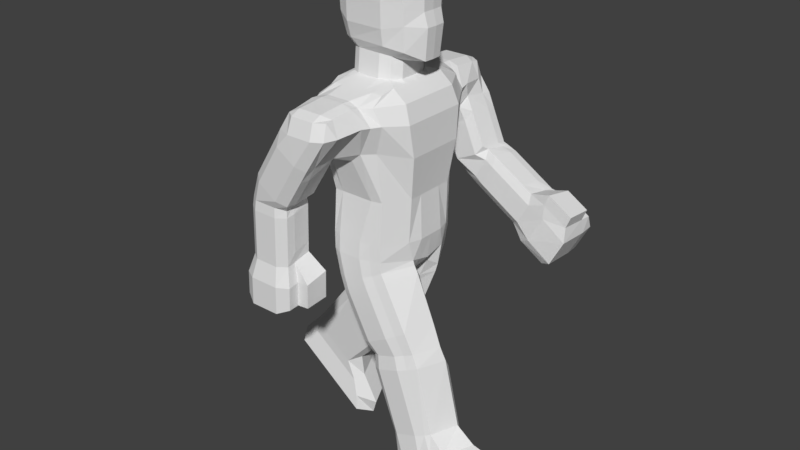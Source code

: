 # Source: characterPosed.blend  (saved by Blender 2.77.0; exported with 4.5.12 LTS)
import bpy
from mathutils import Matrix  # noqa: F401  (used for matrix-valued properties, if any)

bpy.ops.wm.read_factory_settings(use_empty=True)
scene = bpy.context.scene
scene.name = 'Scene'

# ---- collections
col_collection_1 = bpy.data.collections.new('Collection 1'); scene.collection.children.link(col_collection_1)

# ---- materials (node trees are filled in below, after node groups)
mat_material = bpy.data.materials.new('Material')
mat_material.alpha_threshold = 0.0
mat_material.use_transparent_shadow = False
mat_material.roughness = 0.5
mat_material.line_color = (0.0, 0.0, 0.0, 1.0)

# ---- material node trees

# ---- world
world_world = bpy.data.worlds.new('World'); scene.world = world_world
world_world.color = (0.05088, 0.05088, 0.05088)
world_world.use_sun_shadow = False
world_world.sun_shadow_jitter_overblur = 0.0
world_world.cycles.sampling_method = 'MANUAL'

# ---- meshes
me_cube = bpy.data.meshes.new('Cube')
me_cube.from_pydata([(-1.255, -0.5565, 2.982), (1.057, -0.849, 1.398), (-0.7879, -0.8112, 1.398), (-0.9428, -0.4513, 1.398), (1.497, -0.5565, 2.982), (1.0, -1.0, 2.982), (-1.0, -1.0, 2.982), (1.554, -0.4513, 1.398), (1.554, 0.0, 1.398), (-0.9428, 0.0, 1.398), (1.0, -0.9248, 2.232), (1.74, -0.5208, 2.13), (-1.0, -0.9644, 2.232), (-1.206, -0.5208, 2.232), (-1.05, -0.5565, 3.122), (1.048, -0.5565, 3.177), (1.0, -0.7871, 3.122), (-0.9215, -0.7871, 3.067), (0.3416, -0.4759, 3.219), (0.7249, -0.8949, 1.398), (0.6677, -1.131, 2.982), (0.6677, -1.095, 2.232), (0.6864, -0.4141, 3.219), (0.6677, -0.8153, 3.131), (-0.6542, -0.8949, 1.398), (-0.8612, -1.131, 2.982), (-0.7114, -1.095, 2.232), (-0.7114, -0.8153, 3.131), (-0.664, -0.4031, 3.219), (0.6677, -1.27, 3.003), (0.1678, -1.401, 2.199), (-0.809, -1.27, 3.003), (-1.007, -1.421, 2.584), (0.6677, -1.806, 2.948), (0.057, -1.919, 2.13), (-0.7114, -1.806, 2.948), (-1.114, -1.899, 2.517), (1.497, -0.4721, 0.6382), (1.0, -0.8698, 0.6382), (-1.15, -0.4721, 0.5794), (-0.7114, -0.9157, 0.6382), (-0.8451, -0.832, 0.6382), (0.6677, -0.9157, 0.6382), (0.4068, -0.8949, 1.398), (0.3495, -1.131, 3.053), (0.3495, -1.095, 2.086), (0.3495, -0.8153, 3.131), (0.3495, -1.27, 3.058), (-0.221, -1.297, 2.181), (0.3495, -1.912, 2.948), (-0.2246, -2.02, 2.215), (0.3495, -0.9592, 0.6382), (-0.3785, -0.8949, 1.398), (-0.4358, -1.131, 3.053), (-0.4358, -1.095, 2.086), (-0.4358, -0.8153, 3.131), (-0.4358, -1.27, 3.058), (-0.8876, -1.286, 2.401), (-0.4358, -1.912, 2.948), (-0.8912, -2.009, 2.435), (-0.4358, -0.9592, 0.6382), (-0.4254, -0.4603, 3.219), (1.497, -0.3666, 0.2813), (1.0, -0.8698, 0.3455), (-0.6219, -0.1705, 0.01646), (-1.0, -0.3666, 0.04756), (-0.7114, -0.9157, 0.3455), (-0.8451, -0.832, 0.3455), (1.22, -0.1705, 0.01646), (0.6677, -0.9157, 0.3455), (-0.2814, -0.1323, 0.01646), (-0.4358, -0.9754, 0.3455), (0.6887, -0.1323, 0.01646), (0.3495, -0.9754, 0.3455), (2.266, -0.3341, -0.7651), (1.89, -0.8377, -0.7997), (0.752, -0.2027, -1.436), (0.2251, -0.3361, -1.366), (0.3822, -0.885, -1.23), (0.2641, -0.8014, -1.263), (2.122, -0.1856, -1.008), (1.597, -0.8838, -0.8831), (0.9745, -0.1394, -1.335), (0.6252, -0.9445, -1.16), (1.829, -0.1385, -1.092), (1.317, -0.9438, -0.963), (-0.2564, -0.3623, -0.717), (0.02543, -0.1659, -0.6847), (0.8708, -0.91, -0.07057), (0.5907, -0.97, -0.1505), (1.163, -0.8639, 0.01289), (1.18, -0.1265, -0.3555), (0.3253, -0.1273, -0.5992), (-0.3533, -0.8277, -0.4457), (-0.3442, -0.9112, -0.417), (-0.1012, -0.9707, -0.3477), (1.657, -0.3602, 0.08085), (1.558, -0.1787, -0.2477), (1.268, -0.9623, 2.716), (-1.075, -0.9774, 2.716), (1.695, -0.5968, 2.678), (-1.33, -0.5017, 2.716), (1.101, -1.113, 2.716), (-0.9157, -1.113, 2.716), (1.041, -1.279, 2.739), (-0.8635, -1.279, 2.739), (0.7131, -1.895, 2.681), (-0.9292, -1.895, 2.681), (0.3719, -2.0, 2.681), (-0.4703, -2.0, 2.681), (-1.751, -1.289, 1.702), (-1.897, -1.387, 1.859), (-1.781, -1.974, 1.711), (-2.003, -1.865, 1.793), (-0.7219, -1.366, 1.474), (-0.8327, -1.885, 1.406), (-1.084, -1.3, 1.482), (-1.114, -1.986, 1.491), (2.541, -0.3426, -1.134), (2.162, -0.8069, -1.152), (1.041, -0.2263, -1.624), (0.5526, -0.3444, -1.555), (0.7429, -0.8505, -1.412), (0.6261, -0.7734, -1.434), (2.393, -0.195, -1.339), (1.873, -0.8494, -1.205), (1.177, -0.1631, -1.562), (0.9474, -0.9053, -1.375), (2.022, -0.1623, -1.407), (1.596, -0.9047, -1.256), (2.725, -0.3187, -1.374), (2.352, -0.8143, -1.376), (1.04, -0.1904, -1.904), (0.5567, -0.3207, -1.82), (0.7597, -0.8609, -1.667), (0.6351, -0.7787, -1.69), (2.608, -0.1589, -1.579), (2.043, -0.8753, -1.432), (1.303, -0.1271, -1.818), (1.016, -0.935, -1.62), (2.206, -0.1262, -1.653), (1.747, -0.9343, -1.486), (3.245, -0.3135, -2.547), (2.909, -0.8091, -2.542), (1.727, -0.1983, -3.101), (1.346, -0.3153, -2.944), (1.549, -0.8555, -2.791), (1.424, -0.7733, -2.814), (3.218, -0.1969, -2.827), (2.73, -0.8544, -2.575), (2.044, -0.198, -3.043), (1.704, -0.9141, -2.763), (2.946, -0.1971, -2.877), (2.434, -0.9134, -2.629), (-2.081, -1.317, 1.348), (-2.315, -1.424, 1.441), (-2.01, -1.948, 1.356), (-2.275, -1.851, 1.368), (-1.051, -1.344, 1.361), (-1.006, -1.811, 1.285), (-1.358, -1.294, 1.329), (-1.287, -1.925, 1.337), (-2.121, -1.297, 1.173), (-2.366, -1.405, 1.27), (-2.047, -1.957, 1.18), (-2.323, -1.86, 1.193), (-1.045, -1.324, 1.237), (-0.9972, -1.818, 1.158), (-1.366, -1.273, 1.153), (-1.292, -1.933, 1.16), (-2.232, -1.268, 0.2819), (-2.477, -1.376, 0.3794), (-2.158, -1.928, 0.2896), (-2.434, -1.831, 0.3023), (-1.156, -1.295, 0.3468), (-1.108, -1.789, 0.2675), (-1.477, -1.244, 0.2621), (-1.403, -1.904, 0.2698), (5.386, -0.415, -3.084), (4.926, -0.9607, -3.168), (2.077, -0.1333, -3.69), (1.726, -0.3938, -3.755), (1.997, -1.027, -3.705), (1.872, -0.9447, -3.728), (4.989, -0.1306, -3.156), (3.657, -1.08, -3.401), (2.394, -0.133, -3.632), (2.253, -1.085, -3.658), (3.296, -0.1321, -3.467), (2.984, -1.085, -3.524), (-2.375, -1.198, -0.05686), (-2.684, -1.291, 0.06644), (-2.284, -1.999, -0.04635), (-2.625, -1.904, -0.03197), (-1.042, -1.2, 0.02545), (-0.9784, -1.852, -0.07514), (-1.435, -1.189, -0.08254), (-1.347, -1.97, -0.07094), (-2.442, -1.162, -0.589), (-2.747, -1.275, -0.4399), (-2.347, -1.983, -0.5527), (-2.679, -1.892, -0.4492), (-1.105, -1.183, -0.4809), (-1.033, -1.84, -0.4923), (-1.505, -1.132, -0.6136), (-1.41, -1.953, -0.5773), (0.3416, -0.4369, 3.61), (0.6864, -0.3751, 3.579), (-0.664, -0.3642, 3.61), (-0.4254, -0.4213, 3.61), (1.497, -0.2881, 2.982), (-0.9428, -0.2236, 1.398), (1.554, -0.2236, 1.398), (-1.22, -0.2881, 2.982), (1.74, -0.2696, 2.13), (-1.144, -0.2696, 2.232), (1.048, -0.2881, 3.177), (-0.9882, -0.2881, 3.122), (0.8853, -0.2478, 3.219), (-0.8084, -0.2075, 3.219), (-1.15, -0.2444, 0.5794), (1.627, -0.2444, 0.6382), (-1.0, -0.1898, 0.1183), (1.497, -0.1898, 0.2393), (1.22, -0.08827, 0.01646), (-0.6219, -0.08827, 0.01646), (0.6887, -0.08827, 0.01646), (-0.2814, -0.08827, 0.01646), (1.695, -0.309, 2.678), (-1.282, -0.2503, 2.716), (0.8853, -0.2262, 3.511), (-0.8084, -0.2262, 3.61), (1.235, -0.472, 4.645), (0.6251, -0.5814, 4.663), (0.6251, -0.5413, 3.766), (1.235, -0.432, 3.7), (1.587, -0.1685, 3.548), (-1.103, -0.2398, 3.766), (-0.8803, -0.4266, 3.766), (-0.6328, -0.4901, 3.766), (0.7655, -0.3822, 4.942), (0.3825, -0.4509, 4.942), (1.587, -0.2085, 4.623), (-1.322, -0.2085, 4.663), (-1.038, -0.4744, 4.663), (-0.6514, -0.5538, 4.663), (0.9864, -0.2168, 4.942), (-0.9496, -0.2168, 4.942), (-0.7346, -0.3559, 4.942), (-0.4695, -0.4336, 4.942), (0.4043, -0.2176, 5.046), (-0.5631, -0.2176, 5.046), (-0.6514, -0.5615, 4.034), (0.6251, -0.5791, 4.034), (-1.319, -0.2276, 4.142), (-1.015, -0.4821, 4.142), (1.235, -0.4476, 4.101), (1.686, -0.1841, 4.068), (-0.6514, -0.5732, 4.433), (-1.045, -0.4898, 4.426), (1.571, -0.1959, 4.299), (0.6251, -0.5909, 4.433), (-1.361, -0.2184, 4.426), (1.235, -0.4594, 4.347), (-0.5911, -0.5072, 4.807), (0.5282, -0.5308, 4.807), (1.05, -0.4373, 4.807), (1.351, -0.212, 4.807), (-1.167, -0.212, 4.807), (-0.934, -0.4207, 4.807), (-0.7114, -1.67, 2.965), (0.6677, -1.67, 2.965), (0.09116, -1.759, 2.151), (-1.081, -1.752, 2.538), (0.3495, -1.743, 3.02), (-0.4358, -1.743, 3.02), (-0.9292, -1.705, 2.699), (0.8936, -1.705, 2.699), (-0.7706, -1.725, 1.418), (-1.971, -1.717, 1.813), (-1.02, -1.667, 1.309), (-2.287, -1.719, 1.391), (-0.9791, -1.665, 1.182), (-2.336, -1.72, 1.217), (-1.123, -1.636, 0.2919), (-2.447, -1.69, 0.326), (-0.998, -1.651, -0.04414), (-2.643, -1.715, -0.001631), (-1.055, -1.638, -0.4888), (-2.7, -1.702, -0.4463), (-1.441, -1.699, -0.607), (-2.379, -1.729, -0.5825), (-0.4658, -1.324, 1.985), (-0.1033, -1.39, 1.978), (-1.385, -1.889, 2.296), (-1.162, -1.998, 2.215), (-1.278, -1.411, 2.363), (-1.132, -1.313, 2.205), (-0.4957, -2.009, 1.994), (-0.2141, -1.908, 1.91), (-0.152, -1.749, 1.921), (-1.352, -1.741, 2.317), (-1.378, -1.91, 0.4665), (-2.133, -1.934, 0.4863), (-1.131, -1.301, 0.5435), (-1.453, -1.251, 0.4588), (-1.084, -1.795, 0.4642), (-2.207, -1.274, 0.4786), (-2.453, -1.383, 0.5761), (-2.409, -1.837, 0.499), (-2.423, -1.697, 0.5228), (-1.066, -1.642, 0.4878), (2.627, -0.946, -2.953), (1.948, -0.9466, -3.077), (1.904, -0.2034, -3.291), (2.199, -0.2031, -3.237), (3.918, -0.3483, -2.756), (3.938, -0.2015, -2.918), (3.027, -0.9091, -2.88), (1.499, -0.3595, -3.229), (1.71, -0.8922, -3.121), (3.467, -0.8426, -2.799), (1.594, -0.8158, -3.142), (3.037, -0.2023, -3.083), (2.101, -1.016, -3.368), (-0.6528, -1.191, 0.03778), (-0.7158, -1.174, -0.4685), (2.296, -0.168, -3.434), (-0.6088, -1.642, -0.0318), (-0.6658, -1.629, -0.4765), (5.048, -0.3813, -2.847), (1.853, -0.9596, -3.413), (1.733, -0.8802, -3.435), (3.167, -0.1672, -3.275), (2.806, -1.015, -3.239), (1.991, -0.1683, -3.49), (4.532, -0.166, -3.024), (3.342, -0.9946, -3.14), (1.613, -0.3767, -3.492), (4.593, -0.9013, -2.911), (-0.4982, -0.3653, -0.4271), (0.7336, -0.913, 0.07572), (1.026, -0.8669, 0.1592), (0.1881, -0.1303, -0.4529), (-0.526, -0.9142, -0.1124), (1.549, -0.3632, 0.1915), (-0.1118, -0.1689, -0.5384), (0.4535, -0.973, 0.02548), (1.043, -0.1294, -0.2092), (-0.6105, -0.8307, -0.1407), (-0.2829, -0.9737, -0.04317), (1.466, -0.1744, -0.08861), (-1.255, 0.5565, 2.982), (1.057, 0.849, 1.398), (-0.7879, 0.8112, 1.398), (-0.9428, 0.4513, 1.398), (1.497, 0.5565, 2.982), (1.0, 1.0, 2.982), (-1.0, 1.0, 2.982), (1.554, 0.4513, 1.398), (1.497, 0.0, 2.982), (-1.182, 0.0, 2.982), (1.0, 0.9248, 2.232), (1.74, 0.5208, 2.13), (-1.0, 0.9644, 2.232), (-1.206, 0.5208, 2.232), (-1.077, 0.0, 2.232), (1.74, 0.0, 2.13), (-1.05, 0.5565, 3.122), (1.048, 0.5565, 3.177), (1.0, 0.7871, 3.122), (-0.9215, 0.7871, 3.067), (1.048, 0.0, 3.177), (-1.075, 0.0, 3.122), (0.3416, 0.4759, 3.219), (0.7249, 0.8949, 1.398), (0.6677, 1.131, 2.982), (0.6677, 1.095, 2.232), (0.6864, 0.4141, 3.219), (0.6677, 0.8153, 3.131), (0.8964, 0.0, 3.219), (-0.6542, 0.8949, 1.398), (-0.8612, 1.131, 2.982), (-0.7114, 1.095, 2.232), (-0.7114, 0.8153, 3.131), (-0.664, 0.4031, 3.219), (-0.9616, 0.0, 3.219), (0.6677, 1.27, 3.003), (0.9676, 1.357, 2.502), (-0.809, 1.27, 3.003), (-0.4297, 1.432, 2.185), (0.6677, 1.806, 2.948), (1.078, 1.875, 2.438), (-0.7114, 1.806, 2.948), (-0.3246, 1.911, 2.122), (1.497, 0.4721, 0.6382), (1.0, 0.8698, 0.6382), (-1.15, 0.4721, 0.5794), (-0.7114, 0.9157, 0.6382), (-0.8451, 0.832, 0.6382), (-1.0, 0.0, 0.5794), (1.627, 0.0, 0.6382), (0.6677, 0.9157, 0.6382), (0.4068, 0.8949, 1.398), (0.3495, 1.131, 3.053), (0.3495, 1.095, 2.086), (0.3495, 0.8153, 3.131), (0.3495, 1.27, 3.058), (0.7744, 1.267, 2.314), (0.3495, 1.912, 2.948), (0.8046, 1.989, 2.362), (0.3495, 0.9592, 0.6382), (-0.3785, 0.8949, 1.398), (-0.4358, 1.131, 3.053), (-0.4358, 1.095, 2.086), (-0.4358, 0.8153, 3.131), (-0.4358, 1.27, 3.058), (0.06686, 1.287, 2.135), (-0.4358, 1.912, 2.948), (0.09705, 2.009, 2.182), (-0.4358, 0.9592, 0.6382), (-0.4254, 0.4603, 3.219), (1.497, 0.3666, 0.2813), (1.0, 0.8698, 0.3455), (-0.6219, 0.1705, 0.01646), (-1.066, 0.3666, 0.04756), (-0.7114, 0.9157, 0.3455), (-0.9111, 0.832, 0.3455), (-1.0, 0.0, 0.1943), (1.497, 0.0, 0.1943), (-0.6219, 0.0, 0.01646), (1.22, 0.1705, 0.01646), (0.6677, 0.9157, 0.3455), (1.22, 0.0, 0.01646), (-0.2814, 0.1323, 0.01646), (-0.4358, 0.9754, 0.3455), (-0.2814, 0.0, 0.01646), (0.6887, 0.1323, 0.01646), (0.3495, 0.9754, 0.3455), (0.6887, 0.0, 0.01646), (0.5279, 0.3407, -1.315), (0.192, 0.8416, -1.205), (-1.37, 0.1824, -1.128), (-1.644, 0.3262, -0.8575), (-1.326, 0.8769, -0.7943), (-1.455, 0.7924, -0.7781), (0.2661, 0.1902, -1.247), (-0.09158, 0.8854, -1.103), (-0.9991, 0.1348, -1.086), (-1.06, 0.9383, -0.8281), (-0.05568, 0.1408, -1.206), (-0.2959, 0.9432, -1.01), (-1.236, 0.3516, -0.1538), (-0.8933, 0.158, -0.265), (0.4897, 0.9106, -0.1014), (0.1791, 0.9683, -0.06185), (0.8138, 0.8668, -0.1427), (0.382, 0.1278, -0.4273), (-0.5614, 0.1218, -0.3073), (-0.9797, 0.8176, 0.0853), (-0.8514, 0.9021, 0.06911), (-0.5846, 0.9635, 0.03527), (1.279, 0.3667, -0.2687), (0.7982, 0.183, -0.4801), (1.268, 0.9623, 2.716), (-1.075, 0.9774, 2.716), (1.695, 0.5968, 2.678), (-1.33, 0.5017, 2.716), (-1.276, 0.0, 2.716), (1.695, 0.0, 2.678), (1.101, 1.113, 2.716), (-0.9157, 1.113, 2.716), (1.041, 1.279, 2.739), (-0.8635, 1.279, 2.666), (0.7131, 1.895, 2.681), (-0.7659, 1.895, 2.608), (0.3719, 2.0, 2.681), (-0.4703, 2.0, 2.681), (0.7143, 1.302, 1.372), (0.3977, 1.409, 1.396), (0.7646, 1.987, 1.393), (0.5028, 1.888, 1.333), (1.635, 1.334, 1.713), (1.745, 1.853, 1.649), (1.422, 1.282, 1.552), (1.472, 1.966, 1.573), (0.01144, 0.3404, -1.591), (-0.179, 0.7997, -1.426), (-1.601, 0.1921, -1.213), (-1.744, 0.3162, -0.9815), (-1.346, 0.8242, -0.9226), (-1.44, 0.7456, -0.8832), (-0.3433, 0.1921, -1.644), (-0.4177, 0.8383, -1.322), (-1.342, 0.1438, -1.214), (-1.179, 0.8818, -0.9936), (-0.6473, 0.1544, -1.513), (-0.6464, 0.8899, -1.223), (-0.226, 0.3206, -1.809), (-0.4362, 0.8107, -1.629), (-2.049, 0.1584, -1.361), (-2.085, 0.2937, -1.067), (-1.745, 0.8359, -1.065), (-1.846, 0.7521, -1.023), (-0.6134, 0.1601, -1.868), (-0.6913, 0.8675, -1.518), (-1.684, 0.1108, -1.408), (-1.536, 0.9134, -1.154), (-0.943, 0.122, -1.727), (-0.9354, 0.9226, -1.412), (-1.827, 0.3279, -2.663), (-2.006, 0.8185, -2.497), (-3.512, 0.1935, -2.275), (-3.465, 0.3044, -2.017), (-3.124, 0.8466, -2.014), (-3.225, 0.7627, -1.972), (-2.287, 0.2121, -2.802), (-2.154, 0.8614, -2.432), (-3.252, 0.1975, -2.387), (-2.998, 0.9073, -2.068), (-2.51, 0.2087, -2.706), (-2.398, 0.9164, -2.326), (1.39, 1.346, 1.135), (0.9526, 1.446, 1.092), (1.408, 1.979, 1.107), (1.096, 1.869, 1.038), (1.719, 1.427, 1.651), (1.867, 1.89, 1.594), (1.727, 1.358, 1.475), (1.745, 1.99, 1.448), (1.673, 1.318, 1.044), (1.404, 1.418, 0.956), (1.692, 1.978, 1.015), (1.554, 1.868, 0.8982), (2.016, 1.4, 1.584), (2.172, 1.89, 1.523), (2.025, 1.33, 1.399), (2.044, 1.99, 1.371), (3.147, 1.244, 0.6201), (2.878, 1.344, 0.5324), (3.167, 1.905, 0.5917), (3.028, 1.795, 0.4746), (3.49, 1.326, 1.16), (3.646, 1.817, 1.099), (3.499, 1.257, 0.9759), (3.519, 1.917, 0.9474), (-1.556, 0.4621, -3.909), (-1.945, 1.001, -3.733), (-4.268, 0.136, -2.746), (-4.562, 0.3918, -2.615), (-4.352, 1.028, -2.695), (-4.453, 0.9444, -2.653), (-1.876, 0.1724, -3.775), (-2.989, 1.104, -3.281), (-4.008, 0.14, -2.858), (-4.143, 1.09, -2.784), (-3.266, 0.1513, -3.177), (-3.543, 1.099, -3.043), (3.666, 1.153, 0.4167), (3.325, 1.236, 0.3109), (3.687, 1.955, 0.3828), (3.519, 1.844, 0.2355), (4.087, 1.223, 1.09), (4.286, 1.871, 1.011), (4.106, 1.189, 0.8571), (4.124, 1.97, 0.8246), (4.546, 1.09, 0.1649), (4.163, 1.194, 0.07009), (4.525, 1.913, 0.1421), (4.208, 1.811, 0.03588), (4.925, 1.182, 0.8489), (4.976, 1.838, 0.8117), (4.983, 1.106, 0.6067), (4.962, 1.929, 0.5838), (0.3416, 0.4369, 3.61), (0.6864, 0.3751, 3.579), (0.8964, 0.0, 3.511), (-0.9616, 0.0, 3.61), (-0.664, 0.3642, 3.61), (-0.4254, 0.4213, 3.61), (1.497, 0.2881, 2.982), (-0.9428, 0.2236, 1.398), (1.554, 0.2236, 1.398), (-1.22, 0.2881, 2.982), (1.74, 0.2696, 2.13), (-1.144, 0.2696, 2.232), (1.048, 0.2881, 3.177), (-0.9882, 0.2881, 3.122), (0.8853, 0.2478, 3.219), (-0.8084, 0.2075, 3.219), (-1.15, 0.2444, 0.5794), (1.627, 0.2444, 0.6382), (-1.0, 0.1898, 0.1183), (1.497, 0.1898, 0.2393), (1.22, 0.08827, 0.01646), (-0.6219, 0.08827, 0.01646), (0.6887, 0.08827, 0.01646), (-0.2814, 0.08827, 0.01646), (1.695, 0.309, 2.678), (-1.282, 0.2503, 2.716), (0.8853, 0.2262, 3.511), (-0.8084, 0.2262, 3.61), (1.235, 0.472, 4.645), (0.6251, 0.5814, 4.663), (0.6251, 0.5413, 3.766), (1.235, 0.432, 3.7), (1.607, 0.0, 3.548), (1.587, 0.1685, 3.548), (-1.103, 0.2398, 3.766), (-0.8803, 0.4266, 3.766), (-0.6328, 0.4901, 3.766), (0.7655, 0.3822, 4.942), (-1.19, 0.0, 3.766), (0.3825, 0.4509, 4.942), (1.607, 0.0, 4.623), (1.587, 0.2085, 4.623), (-1.322, 0.2085, 4.663), (-1.038, 0.4744, 4.663), (-0.6514, 0.5538, 4.663), (-1.41, 0.0, 4.663), (0.4278, 0.0, 5.075), (1.07, 0.0, 4.942), (0.9864, 0.2168, 4.942), (-0.9496, 0.2168, 4.942), (-0.7346, 0.3559, 4.942), (-0.4695, 0.4336, 4.942), (-0.5631, 0.0, 5.075), (0.4043, 0.2176, 5.046), (-1.065, 0.0, 4.942), (-0.5631, 0.2176, 5.046), (-0.6514, 0.5615, 4.034), (0.6251, 0.5791, 4.034), (1.706, 0.0, 4.068), (-1.319, 0.2276, 4.142), (-1.015, 0.4821, 4.142), (1.235, 0.4476, 4.101), (1.686, 0.1841, 4.068), (-1.407, 0.0, 4.142), (-0.6514, 0.5732, 4.433), (1.591, 0.0, 4.299), (-1.045, 0.4898, 4.426), (1.571, 0.1959, 4.299), (0.6251, 0.5909, 4.433), (-1.361, 0.2184, 4.426), (1.235, 0.4594, 4.347), (-1.448, 0.0, 4.426), (-0.5911, 0.5072, 4.807), (0.5282, 0.5308, 4.807), (1.05, 0.4373, 4.807), (1.351, 0.212, 4.807), (1.411, 0.0, 4.807), (-1.167, 0.212, 4.807), (-0.934, 0.4207, 4.807), (-1.305, 0.0, 4.807), (-0.7114, 1.67, 2.965), (0.6677, 1.67, 2.965), (1.044, 1.716, 2.458), (-0.357, 1.763, 2.142), (0.3495, 1.743, 3.02), (-0.4358, 1.743, 3.02), (-0.7659, 1.705, 2.626), (0.8936, 1.705, 2.699), (1.741, 1.692, 1.676), (0.4704, 1.741, 1.353), (1.821, 1.747, 1.611), (1.051, 1.739, 1.054), (2.139, 1.739, 1.557), (1.508, 1.729, 0.916), (3.598, 1.666, 1.118), (2.982, 1.656, 0.4924), (4.225, 1.672, 1.035), (3.459, 1.657, 0.2588), (4.96, 1.636, 0.8232), (4.194, 1.621, 0.04643), (4.999, 1.673, 0.5823), (4.562, 1.658, 0.1405), (0.9578, 1.297, 2.1), (1.171, 1.35, 2.261), (-0.07339, 1.904, 1.882), (0.3005, 2.002, 1.942), (-0.1785, 1.425, 1.945), (0.2502, 1.318, 1.921), (1.008, 1.982, 2.122), (1.281, 1.869, 2.197), (1.277, 1.708, 2.225), (-0.1058, 1.756, 1.901), (3.193, 1.933, 1.041), (2.841, 1.921, 0.6853), (3.165, 1.342, 1.254), (3.174, 1.273, 1.069), (3.321, 1.833, 1.193), (2.822, 1.26, 0.7137), (2.552, 1.36, 0.626), (2.703, 1.811, 0.5682), (2.656, 1.672, 0.586), (3.288, 1.682, 1.227), (-2.815, 0.9531, -2.583), (-3.373, 0.9446, -2.343), (-3.722, 0.2019, -2.455), (-3.48, 0.2056, -2.559), (-1.807, 0.3731, -3.076), (-2.052, 0.2273, -3.174), (-2.486, 0.9216, -2.726), (-3.841, 0.352, -2.236), (-3.568, 0.887, -2.26), (-2.123, 0.861, -2.883), (-3.661, 0.8091, -2.221), (-2.791, 0.2161, -2.856), (-3.758, 1.017, -2.564), (4.23, 1.234, 1.282), (5.068, 1.193, 1.041), (-3.744, 0.1728, -2.708), (4.368, 1.683, 1.228), (5.103, 1.647, 1.016), (-1.355, 0.4226, -3.633), (-3.96, 0.9577, -2.478), (-4.057, 0.8767, -2.437), (-3.029, 0.1837, -3.016), (-3.179, 1.026, -2.813), (-3.995, 0.169, -2.6), (-1.907, 0.2008, -3.499), (-2.738, 1.013, -3.003), (-4.201, 0.3719, -2.425), (-1.708, 0.9362, -3.448), (-1.137, 0.3544, -0.01281), (0.5705, 0.9133, 0.05628), (0.8946, 0.8695, 0.01499), (-0.4806, 0.1246, -0.1496), (-0.7449, 0.9048, 0.2268), (1.36, 0.3694, -0.1109), (-0.8125, 0.1607, -0.1073), (0.2599, 0.971, 0.09587), (0.4628, 0.1305, -0.2695), (-0.8732, 0.8203, 0.243), (-0.5038, 0.9662, 0.193), (0.9286, 0.1789, -0.3287)], [], [(1, 19, 42, 38), (20, 5, 16, 23), (100, 4, 5, 98), (103, 25, 6, 99), (24, 2, 41, 40), (229, 213, 361, 468), (210, 360, 372, 216), (228, 210, 4, 100), (99, 6, 0, 101), (2, 12, 13, 3), (212, 214, 11, 7), (211, 215, 366, 9), (24, 26, 12, 2), (7, 11, 10, 1), (28, 14, 17, 27), (219, 217, 14, 28), (5, 4, 15, 16), (213, 0, 14, 217), (0, 6, 17, 14), (216, 218, 22, 15), (15, 22, 23, 16), (1, 10, 21, 19), (211, 9, 400, 220), (98, 5, 20, 102), (44, 20, 23, 46), (6, 25, 27, 17), (61, 28, 27, 55), (52, 54, 26, 24), (102, 20, 29, 104), (275, 270, 35, 58), (45, 21, 30, 48), (103, 26, 32, 105), (53, 25, 31, 56), (109, 58, 35, 107), (301, 296, 111, 279), (277, 271, 33, 106), (276, 273, 36, 107), (37, 38, 63, 62), (51, 60, 71, 73), (60, 40, 66, 71), (221, 37, 62, 223), (52, 24, 40, 60), (7, 1, 38, 37), (212, 7, 37, 221), (2, 3, 39, 41), (19, 43, 51, 42), (220, 400, 428, 222), (295, 294, 113, 112), (106, 33, 49, 108), (20, 44, 47, 29), (54, 45, 48, 57), (271, 274, 49, 33), (19, 21, 45, 43), (22, 18, 46, 23), (61, 18, 206, 209), (53, 44, 46, 55), (25, 53, 55, 27), (26, 54, 57, 32), (292, 293, 114, 116), (43, 52, 60, 51), (42, 51, 73, 69), (41, 39, 65, 67), (108, 49, 58, 109), (44, 53, 56, 47), (274, 275, 58, 49), (43, 45, 54, 52), (18, 61, 55, 46), (28, 61, 209, 208), (87, 92, 82, 76), (225, 64, 65, 222), (223, 62, 68, 224), (92, 91, 84, 82), (227, 70, 64, 225), (90, 88, 81, 75), (86, 87, 76, 77), (224, 68, 72, 226), (88, 89, 85, 81), (226, 72, 70, 227), (38, 42, 69, 63), (40, 41, 67, 66), (80, 74, 118, 124), (85, 83, 127, 129), (76, 82, 126, 120), (74, 75, 119, 118), (84, 80, 124, 128), (94, 93, 79, 78), (89, 95, 83, 85), (95, 94, 78, 83), (93, 86, 77, 79), (96, 90, 75, 74), (91, 97, 80, 84), (97, 96, 74, 80), (351, 345, 96, 97), (348, 351, 97, 91), (345, 342, 90, 96), (349, 340, 86, 93), (350, 344, 94, 95), (347, 350, 95, 89), (344, 349, 93, 94), (341, 347, 89, 88), (340, 346, 87, 86), (342, 341, 88, 90), (343, 348, 91, 92), (346, 343, 92, 87), (50, 108, 109, 59), (34, 106, 108, 50), (270, 276, 107, 35), (272, 277, 106, 34), (59, 109, 107, 36), (25, 103, 105, 31), (21, 102, 104, 30), (10, 98, 102, 21), (12, 99, 101, 13), (214, 228, 100, 11), (215, 229, 468, 366), (26, 103, 99, 12), (11, 100, 98, 10), (110, 116, 160, 154), (111, 110, 154, 155), (278, 115, 159, 280), (296, 297, 110, 111), (298, 295, 112, 117), (297, 292, 116, 110), (299, 298, 117, 115), (300, 299, 115, 278), (119, 125, 137, 131), (127, 122, 134, 139), (121, 120, 132, 133), (125, 129, 141, 137), (124, 118, 130, 136), (81, 85, 129, 125), (77, 76, 120, 121), (83, 78, 122, 127), (75, 81, 125, 119), (78, 79, 123, 122), (82, 84, 128, 126), (79, 77, 121, 123), (139, 134, 146, 151), (133, 132, 144, 145), (137, 141, 153, 149), (136, 130, 142, 148), (141, 139, 151, 153), (122, 123, 135, 134), (126, 128, 140, 138), (123, 121, 133, 135), (128, 124, 136, 140), (118, 119, 131, 130), (120, 126, 138, 132), (129, 127, 139, 141), (338, 335, 180, 181), (337, 334, 189, 185), (336, 330, 178, 184), (334, 324, 187, 189), (335, 327, 186, 180), (131, 137, 149, 143), (134, 135, 147, 146), (138, 140, 152, 150), (135, 133, 145, 147), (140, 136, 148, 152), (130, 131, 143, 142), (132, 138, 150, 144), (154, 160, 168, 162), (155, 154, 162, 163), (280, 159, 167, 282), (115, 117, 161, 159), (279, 111, 155, 281), (112, 113, 157, 156), (117, 112, 156, 161), (116, 114, 158, 160), (311, 306, 175, 284), (305, 304, 174, 176), (302, 303, 172, 177), (159, 161, 169, 167), (281, 155, 163, 283), (156, 157, 165, 164), (161, 156, 164, 169), (160, 158, 166, 168), (177, 172, 192, 197), (172, 173, 193, 192), (285, 171, 191, 287), (308, 307, 170, 171), (307, 305, 176, 170), (306, 302, 177, 175), (310, 308, 171, 285), (303, 309, 173, 172), (180, 182, 183, 181), (178, 179, 185, 184), (186, 187, 182, 180), (184, 185, 189, 188), (188, 189, 187, 186), (324, 331, 182, 187), (339, 337, 185, 179), (331, 332, 183, 182), (327, 333, 188, 186), (332, 338, 181, 183), (333, 336, 184, 188), (330, 339, 179, 178), (287, 191, 199, 289), (195, 197, 205, 203), (190, 196, 204, 198), (176, 174, 194, 196), (284, 175, 195, 286), (171, 170, 190, 191), (170, 176, 196, 190), (175, 177, 197, 195), (290, 288, 203, 205), (291, 290, 205, 200), (289, 291, 200, 201), (192, 193, 201, 200), (197, 192, 200, 205), (196, 194, 202, 204), (286, 195, 203, 288), (191, 190, 198, 199), (206, 207, 235, 234), (231, 208, 238, 237), (577, 231, 237, 612), (218, 380, 576, 230), (18, 22, 207, 206), (219, 28, 208, 231), (386, 219, 231, 577), (22, 218, 230, 207), (207, 230, 236, 235), (230, 576, 606, 236), (13, 101, 229, 215), (367, 469, 228, 214), (439, 226, 227, 436), (433, 224, 226, 439), (436, 227, 225, 430), (429, 223, 224, 433), (430, 225, 222, 428), (39, 220, 222, 65), (8, 212, 221, 401), (401, 221, 223, 429), (3, 211, 220, 39), (372, 380, 218, 216), (361, 213, 217, 373), (386, 373, 217, 219), (3, 13, 215, 211), (8, 367, 214, 212), (469, 360, 210, 228), (4, 210, 216, 15), (101, 0, 213, 229), (258, 261, 233, 245), (259, 258, 245, 244), (261, 263, 232, 233), (260, 639, 614, 242), (262, 259, 244, 243), (263, 260, 242, 232), (208, 209, 239, 238), (209, 206, 234, 239), (653, 268, 247, 628), (264, 265, 241, 249), (269, 264, 249, 248), (265, 266, 240, 241), (267, 650, 621, 246), (268, 269, 248, 247), (645, 262, 243, 619), (251, 247, 248, 249), (246, 250, 241, 240), (250, 251, 249, 241), (620, 626, 251, 250), (621, 620, 250, 246), (626, 628, 247, 251), (266, 267, 246, 240), (612, 237, 254, 637), (235, 236, 257, 256), (237, 238, 255, 254), (236, 606, 632, 257), (234, 235, 256, 253), (238, 239, 252, 255), (239, 234, 253, 252), (637, 254, 262, 645), (256, 257, 260, 263), (254, 255, 259, 262), (257, 632, 639, 260), (253, 256, 263, 261), (255, 252, 258, 259), (252, 253, 261, 258), (232, 242, 267, 266), (243, 244, 269, 268), (242, 614, 650, 267), (233, 232, 266, 265), (244, 245, 264, 269), (245, 233, 265, 264), (619, 243, 268, 653), (202, 194, 325, 326), (199, 198, 291, 289), (198, 204, 290, 291), (204, 202, 288, 290), (284, 286, 328), (193, 287, 289, 201), (309, 310, 285, 173), (173, 285, 287, 193), (157, 281, 283, 165), (304, 311, 284, 174), (113, 279, 281, 157), (158, 280, 282, 166), (293, 300, 278, 114), (114, 278, 280, 158), (30, 104, 277, 272), (31, 105, 276, 270), (47, 56, 275, 274), (29, 47, 274, 271), (105, 32, 273, 276), (104, 29, 271, 277), (294, 301, 279, 113), (56, 31, 270, 275), (36, 273, 301, 294), (30, 272, 300, 293), (272, 34, 299, 300), (34, 50, 298, 299), (57, 48, 292, 297), (50, 59, 295, 298), (32, 57, 297, 296), (48, 30, 293, 292), (59, 36, 294, 295), (273, 32, 296, 301), (166, 282, 311, 304), (165, 283, 310, 309), (164, 165, 309, 303), (283, 163, 308, 310), (167, 169, 302, 306), (162, 168, 305, 307), (163, 162, 307, 308), (169, 164, 303, 302), (168, 166, 304, 305), (282, 167, 306, 311), (142, 143, 321, 316), (152, 148, 317, 323), (147, 145, 319, 322), (150, 152, 323, 315), (146, 147, 322, 320), (143, 149, 318, 321), (151, 146, 320, 313), (144, 150, 315, 314), (153, 151, 313, 312), (148, 142, 316, 317), (149, 153, 312, 318), (145, 144, 314, 319), (325, 328, 329, 326), (174, 284, 328, 325), (286, 288, 329, 328), (288, 202, 326, 329), (194, 174, 325), (316, 321, 339, 330), (323, 317, 336, 333), (322, 319, 338, 332), (315, 323, 333, 327), (320, 322, 332, 331), (321, 318, 337, 339), (313, 320, 331, 324), (314, 315, 327, 335), (312, 313, 324, 334), (317, 316, 330, 336), (318, 312, 334, 337), (319, 314, 335, 338), (64, 70, 343, 346), (70, 72, 348, 343), (63, 69, 341, 342), (65, 64, 346, 340), (69, 73, 347, 341), (66, 67, 349, 344), (73, 71, 350, 347), (71, 66, 344, 350), (67, 65, 340, 349), (62, 63, 342, 345), (72, 68, 351, 348), (68, 62, 345, 351), (353, 396, 402, 375), (376, 379, 370, 357), (466, 464, 357, 356), (471, 465, 358, 382), (381, 398, 399, 354), (599, 468, 361, 583), (580, 586, 372, 360), (598, 466, 356, 580), (465, 467, 352, 358), (354, 355, 365, 364), (582, 359, 363, 584), (581, 9, 366, 585), (381, 354, 364, 383), (359, 353, 362, 363), (385, 384, 371, 368), (589, 385, 368, 587), (357, 370, 369, 356), (583, 587, 368, 352), (352, 368, 371, 358), (586, 369, 378, 588), (369, 370, 379, 378), (353, 375, 377, 362), (581, 590, 400, 9), (464, 470, 376, 357), (404, 406, 379, 376), (358, 371, 384, 382), (421, 415, 384, 385), (412, 381, 383, 414), (470, 472, 387, 376), (659, 418, 393, 654), (405, 408, 388, 377), (471, 473, 390, 383), (413, 416, 389, 382), (477, 475, 393, 418), (685, 663, 479, 680), (661, 474, 391, 655), (660, 475, 394, 657), (395, 422, 423, 396), (411, 438, 435, 420), (420, 435, 426, 398), (591, 593, 422, 395), (412, 420, 398, 381), (359, 395, 396, 353), (582, 591, 395, 359), (354, 399, 397, 355), (375, 402, 411, 403), (590, 592, 428, 400), (679, 480, 481, 678), (474, 476, 409, 391), (376, 387, 407, 404), (414, 417, 408, 405), (655, 391, 409, 658), (375, 403, 405, 377), (378, 379, 406, 374), (421, 579, 574, 374), (413, 415, 406, 404), (382, 384, 415, 413), (383, 390, 417, 414), (676, 484, 482, 677), (403, 411, 420, 412), (402, 432, 438, 411), (399, 427, 425, 397), (476, 477, 418, 409), (404, 407, 416, 413), (658, 409, 418, 659), (403, 412, 414, 405), (374, 406, 415, 421), (385, 578, 579, 421), (453, 442, 448, 458), (595, 592, 425, 424), (593, 594, 431, 422), (458, 448, 450, 457), (597, 595, 424, 434), (456, 441, 447, 454), (452, 443, 442, 453), (594, 596, 437, 431), (454, 447, 451, 455), (596, 597, 434, 437), (396, 423, 432, 402), (398, 426, 427, 399), (446, 492, 486, 440), (451, 497, 495, 449), (442, 488, 494, 448), (440, 486, 487, 441), (450, 496, 492, 446), (460, 444, 445, 459), (455, 451, 449, 461), (461, 449, 444, 460), (459, 445, 443, 452), (462, 440, 441, 456), (457, 450, 446, 463), (463, 446, 440, 462), (735, 463, 462, 729), (732, 457, 463, 735), (729, 462, 456, 726), (733, 459, 452, 724), (734, 461, 460, 728), (731, 455, 461, 734), (728, 460, 459, 733), (725, 454, 455, 731), (724, 452, 453, 730), (726, 456, 454, 725), (727, 458, 457, 732), (730, 453, 458, 727), (410, 419, 477, 476), (392, 410, 476, 474), (654, 393, 475, 660), (656, 392, 474, 661), (419, 394, 475, 477), (382, 389, 473, 471), (377, 388, 472, 470), (362, 377, 470, 464), (364, 365, 467, 465), (584, 363, 466, 598), (585, 366, 468, 599), (383, 364, 465, 471), (363, 362, 464, 466), (478, 522, 528, 484), (479, 523, 522, 478), (662, 664, 527, 483), (680, 479, 478, 681), (682, 485, 480, 679), (681, 478, 484, 676), (683, 483, 485, 682), (684, 662, 483, 683), (487, 499, 505, 493), (495, 507, 502, 490), (489, 501, 500, 488), (493, 505, 509, 497), (492, 504, 498, 486), (447, 493, 497, 451), (443, 489, 488, 442), (449, 495, 490, 444), (441, 487, 493, 447), (444, 490, 491, 445), (448, 494, 496, 450), (445, 491, 489, 443), (507, 519, 514, 502), (501, 513, 512, 500), (505, 517, 521, 509), (504, 516, 510, 498), (509, 521, 519, 507), (490, 502, 503, 491), (494, 506, 508, 496), (491, 503, 501, 489), (496, 508, 504, 492), (486, 498, 499, 487), (488, 500, 506, 494), (497, 509, 507, 495), (722, 549, 548, 719), (721, 553, 557, 718), (720, 552, 546, 714), (718, 557, 555, 708), (719, 548, 554, 711), (499, 511, 517, 505), (502, 514, 515, 503), (506, 518, 520, 508), (503, 515, 513, 501), (508, 520, 516, 504), (498, 510, 511, 499), (500, 512, 518, 506), (522, 530, 536, 528), (523, 531, 530, 522), (664, 666, 535, 527), (483, 527, 529, 485), (663, 665, 523, 479), (480, 524, 525, 481), (485, 529, 524, 480), (484, 528, 526, 482), (695, 668, 543, 690), (689, 544, 542, 688), (686, 545, 540, 687), (527, 535, 537, 529), (665, 667, 531, 523), (524, 532, 533, 525), (529, 537, 532, 524), (528, 536, 534, 526), (545, 565, 560, 540), (540, 560, 561, 541), (669, 671, 559, 539), (692, 539, 538, 691), (691, 538, 544, 689), (690, 543, 545, 686), (694, 669, 539, 692), (687, 540, 541, 693), (548, 549, 551, 550), (546, 552, 553, 547), (554, 548, 550, 555), (552, 556, 557, 553), (556, 554, 555, 557), (708, 555, 550, 715), (723, 547, 553, 721), (715, 550, 551, 716), (711, 554, 556, 717), (716, 551, 549, 722), (717, 556, 552, 720), (714, 546, 547, 723), (671, 673, 567, 559), (563, 571, 573, 565), (558, 566, 572, 564), (544, 564, 562, 542), (668, 670, 563, 543), (539, 559, 558, 538), (538, 558, 564, 544), (543, 563, 565, 545), (674, 573, 571, 672), (675, 568, 573, 674), (673, 569, 568, 675), (560, 568, 569, 561), (565, 573, 568, 560), (564, 572, 570, 562), (670, 672, 571, 563), (559, 567, 566, 558), (574, 604, 605, 575), (601, 608, 609, 578), (577, 612, 608, 601), (588, 600, 576, 380), (374, 574, 575, 378), (589, 601, 578, 385), (386, 577, 601, 589), (378, 575, 600, 588), (575, 605, 607, 600), (600, 607, 606, 576), (365, 585, 599, 467), (367, 584, 598, 469), (439, 436, 597, 596), (433, 439, 596, 594), (436, 430, 595, 597), (429, 433, 594, 593), (430, 428, 592, 595), (397, 425, 592, 590), (8, 401, 591, 582), (401, 429, 593, 591), (355, 397, 590, 581), (372, 586, 588, 380), (361, 373, 587, 583), (386, 589, 587, 373), (355, 581, 585, 365), (8, 582, 584, 367), (469, 598, 580, 360), (356, 369, 586, 580), (467, 599, 583, 352), (638, 618, 603, 642), (640, 617, 618, 638), (642, 603, 602, 644), (641, 615, 614, 639), (643, 616, 617, 640), (644, 602, 615, 641), (578, 609, 610, 579), (579, 610, 604, 574), (653, 628, 623, 651), (646, 625, 613, 647), (652, 624, 625, 646), (647, 613, 611, 648), (649, 622, 621, 650), (651, 623, 624, 652), (645, 619, 616, 643), (629, 625, 624, 623), (622, 611, 613, 627), (627, 613, 625, 629), (620, 627, 629, 626), (621, 622, 627, 620), (626, 629, 623, 628), (648, 611, 622, 649), (612, 637, 633, 608), (605, 635, 636, 607), (608, 633, 634, 609), (607, 636, 632, 606), (604, 631, 635, 605), (609, 634, 630, 610), (610, 630, 631, 604), (637, 645, 643, 633), (635, 644, 641, 636), (633, 643, 640, 634), (636, 641, 639, 632), (631, 642, 644, 635), (634, 640, 638, 630), (630, 638, 642, 631), (602, 648, 649, 615), (616, 651, 652, 617), (615, 649, 650, 614), (603, 647, 648, 602), (617, 652, 646, 618), (618, 646, 647, 603), (619, 653, 651, 616), (570, 710, 709, 562), (567, 673, 675, 566), (566, 675, 674, 572), (572, 674, 672, 570), (668, 712, 670), (561, 569, 673, 671), (693, 541, 669, 694), (541, 561, 671, 669), (525, 533, 667, 665), (688, 542, 668, 695), (481, 525, 665, 663), (526, 534, 666, 664), (677, 482, 662, 684), (482, 526, 664, 662), (388, 656, 661, 472), (389, 654, 660, 473), (407, 658, 659, 416), (387, 655, 658, 407), (473, 660, 657, 390), (472, 661, 655, 387), (678, 481, 663, 685), (416, 659, 654, 389), (394, 678, 685, 657), (388, 677, 684, 656), (656, 684, 683, 392), (392, 683, 682, 410), (417, 681, 676, 408), (410, 682, 679, 419), (390, 680, 681, 417), (408, 676, 677, 388), (419, 679, 678, 394), (657, 685, 680, 390), (534, 688, 695, 666), (533, 693, 694, 667), (532, 687, 693, 533), (667, 694, 692, 531), (535, 690, 686, 537), (530, 691, 689, 536), (531, 692, 691, 530), (537, 686, 687, 532), (536, 689, 688, 534), (666, 695, 690, 535), (510, 700, 705, 511), (520, 707, 701, 516), (515, 706, 703, 513), (518, 699, 707, 520), (514, 704, 706, 515), (511, 705, 702, 517), (519, 697, 704, 514), (512, 698, 699, 518), (521, 696, 697, 519), (516, 701, 700, 510), (517, 702, 696, 521), (513, 703, 698, 512), (709, 710, 713, 712), (542, 709, 712, 668), (670, 712, 713, 672), (672, 713, 710, 570), (562, 709, 542), (700, 714, 723, 705), (707, 717, 720, 701), (706, 716, 722, 703), (699, 711, 717, 707), (704, 715, 716, 706), (705, 723, 721, 702), (697, 708, 715, 704), (698, 719, 711, 699), (696, 718, 708, 697), (701, 720, 714, 700), (702, 721, 718, 696), (703, 722, 719, 698), (424, 730, 727, 434), (434, 727, 732, 437), (423, 726, 725, 432), (425, 724, 730, 424), (432, 725, 731, 438), (426, 728, 733, 427), (438, 731, 734, 435), (435, 734, 728, 426), (427, 733, 724, 425), (422, 729, 726, 423), (437, 732, 735, 431), (431, 735, 729, 422)])
_uv = me_cube.uv_layers.new(name='UVMap')
_uv.uv.foreach_set('vector', [0.8627, 0.3617, 0.8221, 0.3588, 0.8226, 0.2659, 0.8631, 0.2696, 0.8011, 0.5418, 0.843, 0.5471, 0.8471, 0.5794, 0.8057, 0.5818, 0.924, 0.5084, 0.9159, 0.5416, 0.843, 0.5471, 0.8697, 0.513, 0.6293, 0.5089, 0.6356, 0.5359, 0.6146, 0.5406, 0.607, 0.5085, 0.6484, 0.349, 0.6277, 0.3473, 0.6337, 0.2496, 0.6528, 0.2512, 0.5228, 0.5025, 0.5264, 0.5349, 0.4913, 0.5358, 0.4928, 0.5008, 0.9413, 0.5532, 0.9719, 0.566, 0.9458, 0.6171, 0.916, 0.6016, 0.9523, 0.5154, 0.9413, 0.5532, 0.9159, 0.5416, 0.924, 0.5084, 0.607, 0.5085, 0.6146, 0.5406, 0.5566, 0.5322, 0.5509, 0.5041, 0.6277, 0.3473, 0.6144, 0.456, 0.5601, 0.4505, 0.5746, 0.3423, 0.9684, 0.369, 0.9639, 0.4566, 0.9367, 0.4554, 0.9406, 0.3688, 0.545, 0.3384, 0.5311, 0.444, 0.4984, 0.4372, 0.5145, 0.3348, 0.6484, 0.349, 0.6497, 0.4559, 0.6144, 0.456, 0.6277, 0.3473, 0.9406, 0.3688, 0.9367, 0.4554, 0.848, 0.4586, 0.8627, 0.3617, 0.6401, 0.6308, 0.5918, 0.5996, 0.6141, 0.5721, 0.6422, 0.5774, 0.5164, 0.5931, 0.5266, 0.5676, 0.5599, 0.5598, 0.5416, 0.6095, 0.843, 0.5471, 0.9159, 0.5416, 0.8884, 0.5868, 0.8623, 0.5721, 0.5264, 0.5349, 0.5566, 0.5322, 0.5599, 0.5598, 0.5266, 0.5676, 0.5566, 0.5322, 0.6146, 0.5406, 0.593, 0.5622, 0.5599, 0.5598, 0.916, 0.6016, 0.9109, 0.6212, 0.8826, 0.6322, 0.8884, 0.5868, 0.8568, 0.6085, 0.8128, 0.6323, 0.8057, 0.5818, 0.8471, 0.5794, 0.8627, 0.3617, 0.848, 0.4586, 0.8055, 0.4588, 0.8221, 0.3588, 0.545, 0.3384, 0.5145, 0.3348, 0.5227, 0.2349, 0.5561, 0.2373, 0.8697, 0.513, 0.843, 0.5471, 0.8011, 0.5418, 0.8469, 0.5131, 0.766, 0.5478, 0.8011, 0.5418, 0.8057, 0.5818, 0.7676, 0.5845, 0.6146, 0.5406, 0.6356, 0.5359, 0.6422, 0.5774, 0.6141, 0.5721, 0.672, 0.6273, 0.6401, 0.6308, 0.6422, 0.5774, 0.6754, 0.5819, 0.6848, 0.3501, 0.6805, 0.4383, 0.6497, 0.4559, 0.6484, 0.349, 0.9425, 0.08696, 0.9167, 0.1464, 0.8995, 0.1412, 0.9201, 0.08729, 0.702, 0.1324, 0.6675, 0.1404, 0.6676, 0.1234, 0.7013, 0.1101, 0.2604, 0.09813, 0.2763, 0.1353, 0.2584, 0.1453, 0.2478, 0.1031, 0.5668, 0.08379, 0.5701, 0.01539, 0.6003, 0.02039, 0.5895, 0.08603, 0.7022, 0.2072, 0.6492, 0.2072, 0.6559, 0.1901, 0.7021, 0.1901, 0.7004, 0.07573, 0.7013, 0.1101, 0.6629, 0.1092, 0.6659, 0.07521, 0.2093, 0.3701, 0.2123, 0.407, 0.1493, 0.402, 0.1455, 0.3668, 0.8675, 0.07966, 0.8536, 0.1188, 0.8387, 0.1098, 0.8385, 0.07549, 0.6443, 0.07872, 0.6435, 0.01842, 0.6621, 0.0178, 0.6659, 0.07521, 0.9385, 0.2768, 0.8631, 0.2696, 0.8665, 0.2343, 0.952, 0.2347, 0.7835, 0.2624, 0.6869, 0.2542, 0.6902, 0.2181, 0.7865, 0.2265, 0.6869, 0.2542, 0.6528, 0.2512, 0.6556, 0.2153, 0.6902, 0.2181, 0.9687, 0.2784, 0.9385, 0.2768, 0.952, 0.2347, 0.9732, 0.2289, 0.6848, 0.3501, 0.6484, 0.349, 0.6528, 0.2512, 0.6869, 0.2542, 0.9406, 0.3688, 0.8627, 0.3617, 0.8631, 0.2696, 0.9385, 0.2768, 0.9684, 0.369, 0.9406, 0.3688, 0.9385, 0.2768, 0.9687, 0.2784, 0.6277, 0.3473, 0.5746, 0.3423, 0.5814, 0.2389, 0.6337, 0.2496, 0.8221, 0.3588, 0.7834, 0.3558, 0.7835, 0.2624, 0.8226, 0.2659, 0.5561, 0.2373, 0.5227, 0.2349, 0.5295, 0.1874, 0.554, 0.18, 0.2098, 0.3221, 0.2078, 0.354, 0.145, 0.3515, 0.1448, 0.3206, 0.8385, 0.07549, 0.8387, 0.1098, 0.797, 0.1092, 0.7977, 0.07556, 0.838, 0.2056, 0.7981, 0.2063, 0.7978, 0.1893, 0.8372, 0.1884, 0.2432, 0.007955, 0.2604, 0.09813, 0.2478, 0.1031, 0.2317, 0.01005, 0.8367, 0.139, 0.7969, 0.1317, 0.797, 0.1092, 0.8363, 0.122, 0.8221, 0.3588, 0.8055, 0.4588, 0.7703, 0.44, 0.7834, 0.3558, 0.8128, 0.6323, 0.7683, 0.628, 0.7676, 0.5845, 0.8057, 0.5818, 0.6413, 0.6549, 0.7532, 0.6525, 0.7591, 0.7122, 0.6376, 0.7137, 0.6796, 0.5444, 0.766, 0.5478, 0.7676, 0.5845, 0.6754, 0.5819, 0.6356, 0.5359, 0.6796, 0.5444, 0.6754, 0.5819, 0.6422, 0.5774, 0.2586, 0.4286, 0.2335, 0.4527, 0.2265, 0.4426, 0.2414, 0.4087, 0.2179, 0.1042, 0.2295, 0.1426, 0.1629, 0.1424, 0.1468, 0.1071, 0.7834, 0.3558, 0.6848, 0.3501, 0.6869, 0.2542, 0.7835, 0.2624, 0.8226, 0.2659, 0.7835, 0.2624, 0.7865, 0.2265, 0.8259, 0.2304, 0.6337, 0.2496, 0.5814, 0.2389, 0.577, 0.1738, 0.6362, 0.2138, 0.7977, 0.07556, 0.797, 0.1092, 0.7013, 0.1101, 0.7004, 0.07573, 0.7981, 0.2063, 0.7022, 0.2072, 0.7021, 0.1901, 0.7978, 0.1893, 0.7969, 0.1317, 0.702, 0.1324, 0.7013, 0.1101, 0.797, 0.1092, 0.7834, 0.3558, 0.7703, 0.44, 0.6805, 0.4383, 0.6848, 0.3501, 0.7683, 0.628, 0.672, 0.6273, 0.6754, 0.5819, 0.7676, 0.5845, 0.6066, 0.6525, 0.6413, 0.6549, 0.6376, 0.7137, 0.5986, 0.7113, 0.03878, 0.675, 0.00839, 0.6727, 0.02342, 0.6018, 0.05433, 0.5975, 0.5331, 0.1337, 0.5433, 0.132, 0.577, 0.1738, 0.554, 0.18, 0.9732, 0.2289, 0.952, 0.2347, 0.9704, 0.1862, 0.9802, 0.185, 0.4938, 0.6775, 0.4096, 0.695, 0.4016, 0.6217, 0.4871, 0.6054, 0.5265, 0.09132, 0.5319, 0.09047, 0.5433, 0.132, 0.5331, 0.1337, 0.2812, 0.7327, 0.2522, 0.7293, 0.2553, 0.6493, 0.2845, 0.6532, 0.07667, 0.6834, 0.03878, 0.675, 0.05433, 0.5975, 0.08352, 0.6233, 0.9802, 0.185, 0.9704, 0.1862, 0.9671, 0.122, 0.9724, 0.1213, 0.2522, 0.7293, 0.224, 0.726, 0.2268, 0.6461, 0.2553, 0.6493, 0.9724, 0.1213, 0.9671, 0.122, 0.9529, 0.005586, 0.9581, 0.004943, 0.8631, 0.2696, 0.8226, 0.2659, 0.8259, 0.2304, 0.8665, 0.2343, 0.6528, 0.2512, 0.6337, 0.2496, 0.6362, 0.2138, 0.6556, 0.2153, 0.3711, 0.6272, 0.3412, 0.6524, 0.3409, 0.6203, 0.3669, 0.6021, 0.2268, 0.6461, 0.1574, 0.6387, 0.1655, 0.6114, 0.2274, 0.619, 0.05433, 0.5975, 0.02342, 0.6018, 0.02503, 0.5777, 0.04389, 0.5717, 0.3412, 0.6524, 0.2845, 0.6532, 0.2827, 0.625, 0.3409, 0.6203, 0.4016, 0.6217, 0.3711, 0.6272, 0.3669, 0.6021, 0.4024, 0.5963, 0.1307, 0.7143, 0.117, 0.7123, 0.12, 0.6362, 0.1331, 0.6371, 0.224, 0.726, 0.1553, 0.7176, 0.1574, 0.6387, 0.2268, 0.6461, 0.1553, 0.7176, 0.1307, 0.7143, 0.1331, 0.6371, 0.1574, 0.6387, 0.117, 0.7123, 0.07667, 0.6834, 0.08352, 0.6233, 0.12, 0.6362, 0.3407, 0.7309, 0.2812, 0.7327, 0.2845, 0.6532, 0.3412, 0.6524, 0.4096, 0.695, 0.3723, 0.7031, 0.3711, 0.6272, 0.4016, 0.6217, 0.3723, 0.7031, 0.3407, 0.7309, 0.3412, 0.6524, 0.3711, 0.6272, 0.3703, 0.7183, 0.3411, 0.7447, 0.3407, 0.7309, 0.3723, 0.7031, 0.4118, 0.7093, 0.3703, 0.7183, 0.3723, 0.7031, 0.4096, 0.695, 0.3411, 0.7447, 0.2805, 0.7468, 0.2812, 0.7327, 0.3407, 0.7309, 0.1158, 0.7268, 0.07534, 0.6964, 0.07667, 0.6834, 0.117, 0.7123, 0.1544, 0.732, 0.1296, 0.7287, 0.1307, 0.7143, 0.1553, 0.7176, 0.2231, 0.7404, 0.1544, 0.732, 0.1553, 0.7176, 0.224, 0.726, 0.1296, 0.7287, 0.1158, 0.7268, 0.117, 0.7123, 0.1307, 0.7143, 0.2514, 0.7436, 0.2231, 0.7404, 0.224, 0.726, 0.2522, 0.7293, 0.07534, 0.6964, 0.03712, 0.6896, 0.03878, 0.675, 0.07667, 0.6834, 0.2805, 0.7468, 0.2514, 0.7436, 0.2522, 0.7293, 0.2812, 0.7327, 0.4959, 0.6919, 0.4118, 0.7093, 0.4096, 0.695, 0.4938, 0.6775, 0.03712, 0.6896, 0.006447, 0.6873, 0.00839, 0.6727, 0.03878, 0.675, 0.7976, 0.01705, 0.7977, 0.07556, 0.7004, 0.07573, 0.7001, 0.01636, 0.8392, 0.01746, 0.8385, 0.07549, 0.7977, 0.07556, 0.7976, 0.01705, 0.6453, 0.1141, 0.6443, 0.07872, 0.6659, 0.07521, 0.6629, 0.1092, 0.8594, 0.01666, 0.8675, 0.07966, 0.8385, 0.07549, 0.8392, 0.01746, 0.7001, 0.01636, 0.7004, 0.07573, 0.6659, 0.07521, 0.6621, 0.0178, 0.5722, 0.1188, 0.5668, 0.08379, 0.5895, 0.08603, 0.5916, 0.1212, 0.9297, 0.00568, 0.9425, 0.08696, 0.9201, 0.08729, 0.9058, 0.01191, 0.848, 0.4586, 0.8697, 0.513, 0.8469, 0.5131, 0.8055, 0.4588, 0.6144, 0.456, 0.607, 0.5085, 0.5509, 0.5041, 0.5601, 0.4505, 0.9639, 0.4566, 0.9523, 0.5154, 0.924, 0.5084, 0.9367, 0.4554, 0.5311, 0.444, 0.5228, 0.5025, 0.4928, 0.5008, 0.4984, 0.4372, 0.6497, 0.4559, 0.6293, 0.5089, 0.607, 0.5085, 0.6144, 0.456, 0.9367, 0.4554, 0.924, 0.5084, 0.8697, 0.513, 0.848, 0.4586, 0.1382, 0.01856, 0.1468, 0.1071, 0.1303, 0.1051, 0.1225, 0.02311, 0.1493, 0.402, 0.1353, 0.4318, 0.1202, 0.4325, 0.1315, 0.4016, 0.1575, 0.1817, 0.155, 0.199, 0.1369, 0.1989, 0.1384, 0.1811, 0.2123, 0.407, 0.2002, 0.4391, 0.1353, 0.4318, 0.1493, 0.402, 0.2159, 0.2374, 0.2098, 0.3221, 0.1448, 0.3206, 0.15, 0.235, 0.2048, 0.01303, 0.2179, 0.1042, 0.1468, 0.1071, 0.1382, 0.01856, 0.2191, 0.2006, 0.2159, 0.2374, 0.15, 0.235, 0.155, 0.199, 0.2221, 0.1828, 0.2191, 0.2006, 0.155, 0.199, 0.1575, 0.1817, 0.2827, 0.625, 0.254, 0.622, 0.2577, 0.6005, 0.2865, 0.6032, 0.1655, 0.6114, 0.1443, 0.6087, 0.1377, 0.5839, 0.1615, 0.5881, 0.08257, 0.5942, 0.04389, 0.5717, 0.05788, 0.5492, 0.08922, 0.5657, 0.254, 0.622, 0.2274, 0.619, 0.2298, 0.5973, 0.2577, 0.6005, 0.3669, 0.6021, 0.3409, 0.6203, 0.3394, 0.5953, 0.3605, 0.5786, 0.2553, 0.6493, 0.2268, 0.6461, 0.2274, 0.619, 0.254, 0.622, 0.08352, 0.6233, 0.05433, 0.5975, 0.04389, 0.5717, 0.08257, 0.5942, 0.1574, 0.6387, 0.1331, 0.6371, 0.1443, 0.6087, 0.1655, 0.6114, 0.2845, 0.6532, 0.2553, 0.6493, 0.254, 0.622, 0.2827, 0.625, 0.1331, 0.6371, 0.12, 0.6362, 0.1301, 0.6065, 0.1443, 0.6087, 0.4871, 0.6054, 0.4016, 0.6217, 0.4024, 0.5963, 0.481, 0.5815, 0.12, 0.6362, 0.08352, 0.6233, 0.08257, 0.5942, 0.1301, 0.6065, 0.1615, 0.5881, 0.1377, 0.5839, 0.1539, 0.4832, 0.1689, 0.4849, 0.08922, 0.5657, 0.05788, 0.5492, 0.07251, 0.4468, 0.0957, 0.4677, 0.2577, 0.6005, 0.2298, 0.5973, 0.2364, 0.4916, 0.2644, 0.4943, 0.3605, 0.5786, 0.3394, 0.5953, 0.3373, 0.4925, 0.3535, 0.4663, 0.2298, 0.5973, 0.1615, 0.5881, 0.1689, 0.4849, 0.2364, 0.4916, 0.1443, 0.6087, 0.1301, 0.6065, 0.1252, 0.5817, 0.1377, 0.5839, 0.481, 0.5815, 0.4024, 0.5963, 0.3967, 0.5732, 0.4799, 0.5575, 0.1301, 0.6065, 0.08257, 0.5942, 0.08922, 0.5657, 0.1252, 0.5817, 0.4024, 0.5963, 0.3669, 0.6021, 0.3605, 0.5786, 0.3967, 0.5732, 0.3409, 0.6203, 0.2827, 0.625, 0.2865, 0.6032, 0.3394, 0.5953, 0.04389, 0.5717, 0.02503, 0.5777, 0.02891, 0.5549, 0.05788, 0.5492, 0.2274, 0.619, 0.1655, 0.6114, 0.1615, 0.5881, 0.2298, 0.5973, 0.4239, 0.1371, 0.4194, 0.1097, 0.4328, 0.1067, 0.4418, 0.1347, 0.4176, 0.2844, 0.4215, 0.2475, 0.4415, 0.2489, 0.4378, 0.2951, 0.3663, 0.3813, 0.3952, 0.3968, 0.4021, 0.4133, 0.3733, 0.405, 0.4215, 0.2475, 0.4265, 0.1991, 0.4467, 0.1992, 0.4415, 0.2489, 0.4194, 0.1097, 0.4114, 0.09031, 0.4244, 0.08689, 0.4328, 0.1067, 0.2865, 0.6032, 0.2577, 0.6005, 0.2644, 0.4943, 0.2816, 0.496, 0.1377, 0.5839, 0.1252, 0.5817, 0.1406, 0.4816, 0.1539, 0.4832, 0.4799, 0.5575, 0.3967, 0.5732, 0.3784, 0.4611, 0.4617, 0.4442, 0.1252, 0.5817, 0.08922, 0.5657, 0.0957, 0.4677, 0.1406, 0.4816, 0.3967, 0.5732, 0.3605, 0.5786, 0.3535, 0.4663, 0.3784, 0.4611, 0.3394, 0.5953, 0.2865, 0.6032, 0.2816, 0.496, 0.3373, 0.4925, 0.05788, 0.5492, 0.02891, 0.5549, 0.0435, 0.4442, 0.07251, 0.4468, 0.1225, 0.02311, 0.1303, 0.1051, 0.1099, 0.1076, 0.1024, 0.02253, 0.1315, 0.4016, 0.1202, 0.4325, 0.1006, 0.4306, 0.1113, 0.4001, 0.1384, 0.1811, 0.1369, 0.1989, 0.1152, 0.1986, 0.1174, 0.1813, 0.155, 0.199, 0.15, 0.235, 0.1336, 0.2367, 0.1369, 0.1989, 0.1455, 0.3668, 0.1493, 0.402, 0.1315, 0.4016, 0.1286, 0.3665, 0.1448, 0.3206, 0.145, 0.3515, 0.128, 0.3506, 0.1291, 0.3178, 0.15, 0.235, 0.1448, 0.3206, 0.1291, 0.3178, 0.1336, 0.2367, 0.1468, 0.1071, 0.1629, 0.1424, 0.1435, 0.1412, 0.1303, 0.1051, 0.04125, 0.1814, 0.03889, 0.1987, 0.01733, 0.1986, 0.01936, 0.1818, 0.03243, 0.1099, 0.04496, 0.1435, 0.02331, 0.1442, 0.01074, 0.1108, 0.03743, 0.234, 0.0332, 0.3158, 0.01174, 0.3152, 0.016, 0.2337, 0.1369, 0.1989, 0.1336, 0.2367, 0.1144, 0.2349, 0.1152, 0.1986, 0.1286, 0.3665, 0.1315, 0.4016, 0.1113, 0.4001, 0.1085, 0.3651, 0.1291, 0.3178, 0.128, 0.3506, 0.1068, 0.3498, 0.1095, 0.3184, 0.1336, 0.2367, 0.1291, 0.3178, 0.1095, 0.3184, 0.1144, 0.2349, 0.1303, 0.1051, 0.1435, 0.1412, 0.1224, 0.1423, 0.1099, 0.1076, 0.1423, 0.8292, 0.2105, 0.8307, 0.2168, 0.8623, 0.1356, 0.8599, 0.2105, 0.8307, 0.2373, 0.8306, 0.2443, 0.8621, 0.2168, 0.8623, 0.2488, 0.8243, 0.2767, 0.8139, 0.2875, 0.842, 0.2579, 0.8558, 0.03619, 0.3971, 0.0256, 0.4276, 0.00429, 0.4268, 0.01484, 0.3963, 0.02599, 0.0266, 0.03243, 0.1099, 0.01074, 0.1108, 0.00429, 0.02768, 0.03889, 0.1987, 0.03743, 0.234, 0.016, 0.2337, 0.01733, 0.1986, 0.03304, 0.3627, 0.03619, 0.3971, 0.01484, 0.3963, 0.01154, 0.3619, 0.0332, 0.3158, 0.03156, 0.3472, 0.01003, 0.3464, 0.01174, 0.3152, 0.5091, 0.1938, 0.4522, 0.1822, 0.4584, 0.1742, 0.4948, 0.1681, 0.4675, 0.4168, 0.4357, 0.3818, 0.437, 0.2947, 0.4886, 0.3917, 0.5069, 0.2153, 0.4467, 0.1992, 0.4522, 0.1822, 0.5091, 0.1938, 0.4886, 0.3917, 0.437, 0.2947, 0.4415, 0.2489, 0.5005, 0.2767, 0.5005, 0.2767, 0.4415, 0.2489, 0.4467, 0.1992, 0.5069, 0.2153, 0.4265, 0.1991, 0.4277, 0.1816, 0.448, 0.1814, 0.4467, 0.1992, 0.4123, 0.3673, 0.4176, 0.2844, 0.4378, 0.2951, 0.4293, 0.3803, 0.4277, 0.1816, 0.4276, 0.1718, 0.448, 0.1713, 0.448, 0.1814, 0.2563, 0.2779, 0.2993, 0.3179, 0.2905, 0.3278, 0.246, 0.2863, 0.4276, 0.1718, 0.4239, 0.1371, 0.4418, 0.1347, 0.448, 0.1713, 0.2993, 0.3179, 0.3663, 0.3813, 0.3733, 0.405, 0.2905, 0.3278, 0.3952, 0.3968, 0.4123, 0.3673, 0.4293, 0.3803, 0.4021, 0.4133, 0.2579, 0.8558, 0.2875, 0.842, 0.3045, 0.881, 0.2675, 0.8924, 0.1027, 0.8582, 0.1356, 0.8599, 0.1346, 0.905, 0.09923, 0.8942, 0.3154, 0.8352, 0.3854, 0.7864, 0.4124, 0.8285, 0.339, 0.877, 0.3608, 0.7641, 0.3791, 0.7398, 0.4084, 0.7571, 0.3854, 0.7864, 0.1017, 0.8191, 0.1125, 0.8272, 0.1027, 0.8582, 0.08618, 0.8502, 0.2767, 0.8139, 0.3031, 0.8044, 0.3154, 0.8352, 0.2875, 0.842, 0.3031, 0.8044, 0.3608, 0.7641, 0.3854, 0.7864, 0.3154, 0.8352, 0.1125, 0.8272, 0.1423, 0.8292, 0.1356, 0.8599, 0.1027, 0.8582, 0.1345, 0.9281, 0.098, 0.9316, 0.09868, 0.9131, 0.1346, 0.905, 0.2192, 0.9292, 0.1345, 0.9281, 0.1346, 0.905, 0.2196, 0.906, 0.2512, 0.9322, 0.2192, 0.9292, 0.2196, 0.906, 0.2509, 0.9148, 0.2168, 0.8623, 0.2443, 0.8621, 0.25, 0.8959, 0.2196, 0.906, 0.1356, 0.8599, 0.2168, 0.8623, 0.2196, 0.906, 0.1346, 0.905, 0.3854, 0.7864, 0.4084, 0.7571, 0.4342, 0.7969, 0.4124, 0.8285, 0.08618, 0.8502, 0.1027, 0.8582, 0.09923, 0.8942, 0.07974, 0.8919, 0.2875, 0.842, 0.3154, 0.8352, 0.339, 0.877, 0.3045, 0.881, 0.7591, 0.7122, 0.8182, 0.7017, 0.8985, 0.7328, 0.803, 0.7416, 0.5678, 0.7058, 0.5986, 0.7113, 0.5734, 0.7388, 0.5343, 0.7354, 0.5294, 0.6971, 0.5678, 0.7058, 0.5343, 0.7354, 0.5035, 0.7196, 0.8391, 0.6352, 0.8691, 0.6193, 0.8913, 0.6548, 0.8618, 0.6817, 0.7532, 0.6525, 0.8038, 0.6452, 0.8182, 0.7017, 0.7591, 0.7122, 0.5739, 0.6494, 0.6066, 0.6525, 0.5986, 0.7113, 0.5678, 0.7058, 0.5384, 0.6434, 0.5739, 0.6494, 0.5678, 0.7058, 0.5294, 0.6971, 0.8038, 0.6452, 0.8391, 0.6352, 0.8618, 0.6817, 0.8182, 0.7017, 0.8182, 0.7017, 0.8618, 0.6817, 0.9628, 0.7176, 0.8985, 0.7328, 0.8618, 0.6817, 0.8913, 0.6548, 0.9791, 0.6969, 0.9628, 0.7176, 0.5601, 0.4505, 0.5509, 0.5041, 0.5228, 0.5025, 0.5311, 0.444, 0.9951, 0.4587, 0.9869, 0.5242, 0.9523, 0.5154, 0.9639, 0.4566, 0.983, 0.12, 0.9724, 0.1213, 0.9581, 0.004943, 0.9687, 0.003649, 0.9908, 0.1836, 0.9802, 0.185, 0.9724, 0.1213, 0.983, 0.12, 0.5155, 0.09302, 0.5265, 0.09132, 0.5331, 0.1337, 0.5221, 0.1353, 0.9958, 0.223, 0.9732, 0.2289, 0.9802, 0.185, 0.9908, 0.1836, 0.5221, 0.1353, 0.5331, 0.1337, 0.554, 0.18, 0.5295, 0.1874, 0.5814, 0.2389, 0.5561, 0.2373, 0.554, 0.18, 0.577, 0.1738, 0.9976, 0.3694, 0.9684, 0.369, 0.9687, 0.2784, 0.9976, 0.2783, 0.9976, 0.2783, 0.9687, 0.2784, 0.9732, 0.2289, 0.9958, 0.223, 0.5746, 0.3423, 0.545, 0.3384, 0.5561, 0.2373, 0.5814, 0.2389, 0.9458, 0.6171, 0.9373, 0.6335, 0.9109, 0.6212, 0.916, 0.6016, 0.4913, 0.5358, 0.5264, 0.5349, 0.5266, 0.5676, 0.4903, 0.5576, 0.4894, 0.576, 0.4903, 0.5576, 0.5266, 0.5676, 0.5164, 0.5931, 0.5746, 0.3423, 0.5601, 0.4505, 0.5311, 0.444, 0.545, 0.3384, 0.9976, 0.3694, 0.9951, 0.4587, 0.9639, 0.4566, 0.9684, 0.369, 0.9869, 0.5242, 0.9719, 0.566, 0.9413, 0.5532, 0.9523, 0.5154, 0.9159, 0.5416, 0.9413, 0.5532, 0.916, 0.6016, 0.8884, 0.5868, 0.5509, 0.5041, 0.5566, 0.5322, 0.5264, 0.5349, 0.5228, 0.5025, 0.6108, 0.8416, 0.7984, 0.8422, 0.7979, 0.8759, 0.6105, 0.8754, 0.5542, 0.8425, 0.6108, 0.8416, 0.6105, 0.8754, 0.5564, 0.8747, 0.7984, 0.8422, 0.8879, 0.8339, 0.8829, 0.8746, 0.7979, 0.8759, 0.95, 0.8362, 0.9782, 0.8454, 0.9633, 0.8909, 0.9372, 0.8789, 0.4965, 0.8475, 0.5542, 0.8425, 0.5564, 0.8747, 0.5037, 0.8807, 0.8879, 0.8339, 0.95, 0.8362, 0.9372, 0.8789, 0.8829, 0.8746, 0.5986, 0.7113, 0.6376, 0.7137, 0.608, 0.7403, 0.5734, 0.7388, 0.6376, 0.7137, 0.7591, 0.7122, 0.803, 0.7416, 0.608, 0.7403, 0.4844, 0.9143, 0.5227, 0.9049, 0.5521, 0.931, 0.5155, 0.9462, 0.6181, 0.8979, 0.7844, 0.8987, 0.7634, 0.9223, 0.635, 0.9215, 0.5672, 0.8977, 0.6181, 0.8979, 0.635, 0.9215, 0.5923, 0.9249, 0.7844, 0.8987, 0.8605, 0.899, 0.822, 0.925, 0.7634, 0.9223, 0.911, 0.907, 0.9388, 0.9246, 0.893, 0.9594, 0.8633, 0.9379, 0.5227, 0.9049, 0.5672, 0.8977, 0.5923, 0.9249, 0.5521, 0.931, 0.4617, 0.8518, 0.4965, 0.8475, 0.5037, 0.8807, 0.4703, 0.8888, 0.6208, 0.9573, 0.5608, 0.9519, 0.5944, 0.9321, 0.635, 0.9215, 0.8542, 0.9591, 0.7654, 0.9607, 0.7634, 0.9223, 0.8209, 0.934, 0.7654, 0.9607, 0.6208, 0.9573, 0.635, 0.9215, 0.7634, 0.9223, 0.7685, 0.9938, 0.6194, 0.9905, 0.6208, 0.9573, 0.7654, 0.9607, 0.8672, 0.9915, 0.7685, 0.9938, 0.7654, 0.9607, 0.8542, 0.9591, 0.6194, 0.9905, 0.5409, 0.9835, 0.5608, 0.9519, 0.6208, 0.9573, 0.8605, 0.899, 0.911, 0.907, 0.8633, 0.9379, 0.822, 0.925, 0.4782, 0.7383, 0.5197, 0.7426, 0.4986, 0.8062, 0.461, 0.8061, 0.9003, 0.7392, 0.972, 0.7281, 0.9654, 0.8035, 0.8922, 0.7997, 0.5197, 0.7426, 0.5668, 0.742, 0.5555, 0.8023, 0.4986, 0.8062, 0.972, 0.7281, 0.9983, 0.7308, 0.9909, 0.8089, 0.9654, 0.8035, 0.803, 0.7416, 0.9003, 0.7392, 0.8922, 0.7997, 0.8006, 0.783, 0.5668, 0.742, 0.608, 0.7403, 0.6086, 0.7832, 0.5555, 0.8023, 0.608, 0.7403, 0.803, 0.7416, 0.8006, 0.783, 0.6086, 0.7832, 0.461, 0.8061, 0.4986, 0.8062, 0.4965, 0.8475, 0.4617, 0.8518, 0.8922, 0.7997, 0.9654, 0.8035, 0.95, 0.8362, 0.8879, 0.8339, 0.4986, 0.8062, 0.5555, 0.8023, 0.5542, 0.8425, 0.4965, 0.8475, 0.9654, 0.8035, 0.9909, 0.8089, 0.9782, 0.8454, 0.95, 0.8362, 0.8006, 0.783, 0.8922, 0.7997, 0.8879, 0.8339, 0.7984, 0.8422, 0.5555, 0.8023, 0.6086, 0.7832, 0.6108, 0.8416, 0.5542, 0.8425, 0.6086, 0.7832, 0.8006, 0.783, 0.7984, 0.8422, 0.6108, 0.8416, 0.8829, 0.8746, 0.9372, 0.8789, 0.911, 0.907, 0.8605, 0.899, 0.5037, 0.8807, 0.5564, 0.8747, 0.5672, 0.8977, 0.5227, 0.9049, 0.9372, 0.8789, 0.9633, 0.8909, 0.9388, 0.9246, 0.911, 0.907, 0.7979, 0.8759, 0.8829, 0.8746, 0.8605, 0.899, 0.7844, 0.8987, 0.5564, 0.8747, 0.6105, 0.8754, 0.6181, 0.8979, 0.5672, 0.8977, 0.6105, 0.8754, 0.7979, 0.8759, 0.7844, 0.8987, 0.6181, 0.8979, 0.4703, 0.8888, 0.5037, 0.8807, 0.5227, 0.9049, 0.4844, 0.9143, 0.4342, 0.7969, 0.4084, 0.7571, 0.437, 0.7348, 0.4628, 0.7746, 0.2516, 0.971, 0.219, 0.9805, 0.2192, 0.9292, 0.2512, 0.9322, 0.219, 0.9805, 0.1337, 0.9796, 0.1345, 0.9281, 0.2192, 0.9292, 0.1337, 0.9796, 0.09673, 0.973, 0.098, 0.9316, 0.1345, 0.9281, 0.1017, 0.8191, 0.08618, 0.8502, 0.04963, 0.8457, 0.2443, 0.8621, 0.2579, 0.8558, 0.2675, 0.8924, 0.25, 0.8959, 0.03156, 0.3472, 0.03304, 0.3627, 0.01154, 0.3619, 0.01003, 0.3464, 0.2373, 0.8306, 0.2488, 0.8243, 0.2579, 0.8558, 0.2443, 0.8621, 0.128, 0.3506, 0.1286, 0.3665, 0.1085, 0.3651, 0.1068, 0.3498, 0.04496, 0.1435, 0.04125, 0.1814, 0.01936, 0.1818, 0.02331, 0.1442, 0.145, 0.3515, 0.1455, 0.3668, 0.1286, 0.3665, 0.128, 0.3506, 0.1435, 0.1412, 0.1384, 0.1811, 0.1174, 0.1813, 0.1224, 0.1423, 0.2295, 0.1426, 0.2221, 0.1828, 0.1575, 0.1817, 0.1629, 0.1424, 0.1629, 0.1424, 0.1575, 0.1817, 0.1384, 0.1811, 0.1435, 0.1412, 0.9058, 0.01191, 0.9201, 0.08729, 0.8675, 0.07966, 0.8594, 0.01666, 0.5916, 0.1212, 0.5895, 0.08603, 0.6443, 0.07872, 0.6453, 0.1141, 0.7978, 0.1893, 0.7021, 0.1901, 0.702, 0.1324, 0.7969, 0.1317, 0.8372, 0.1884, 0.7978, 0.1893, 0.7969, 0.1317, 0.8367, 0.139, 0.5895, 0.08603, 0.6003, 0.02039, 0.6435, 0.01842, 0.6443, 0.07872, 0.9201, 0.08729, 0.8995, 0.1412, 0.8536, 0.1188, 0.8675, 0.07966, 0.2078, 0.354, 0.2093, 0.3701, 0.1455, 0.3668, 0.145, 0.3515, 0.7021, 0.1901, 0.6559, 0.1901, 0.6675, 0.1404, 0.702, 0.1324, 0.2365, 0.3552, 0.2381, 0.3715, 0.2093, 0.3701, 0.2078, 0.354, 0.2584, 0.1453, 0.2509, 0.1841, 0.2221, 0.1828, 0.2295, 0.1426, 0.2509, 0.1841, 0.2478, 0.2016, 0.2191, 0.2006, 0.2221, 0.1828, 0.2478, 0.2016, 0.2447, 0.2383, 0.2159, 0.2374, 0.2191, 0.2006, 0.2317, 0.01005, 0.2478, 0.1031, 0.2179, 0.1042, 0.2048, 0.01303, 0.2447, 0.2383, 0.2385, 0.3231, 0.2098, 0.3221, 0.2159, 0.2374, 0.2414, 0.4087, 0.2265, 0.4426, 0.2002, 0.4391, 0.2123, 0.407, 0.2478, 0.1031, 0.2584, 0.1453, 0.2295, 0.1426, 0.2179, 0.1042, 0.2385, 0.3231, 0.2365, 0.3552, 0.2078, 0.354, 0.2098, 0.3221, 0.2381, 0.3715, 0.2414, 0.4087, 0.2123, 0.407, 0.2093, 0.3701, 0.1224, 0.1423, 0.1174, 0.1813, 0.04125, 0.1814, 0.04496, 0.1435, 0.1068, 0.3498, 0.1085, 0.3651, 0.03304, 0.3627, 0.03156, 0.3472, 0.1095, 0.3184, 0.1068, 0.3498, 0.03156, 0.3472, 0.0332, 0.3158, 0.1085, 0.3651, 0.1113, 0.4001, 0.03619, 0.3971, 0.03304, 0.3627, 0.1152, 0.1986, 0.1144, 0.2349, 0.03743, 0.234, 0.03889, 0.1987, 0.1024, 0.02253, 0.1099, 0.1076, 0.03243, 0.1099, 0.02599, 0.0266, 0.1113, 0.4001, 0.1006, 0.4306, 0.0256, 0.4276, 0.03619, 0.3971, 0.1144, 0.2349, 0.1095, 0.3184, 0.0332, 0.3158, 0.03743, 0.234, 0.1099, 0.1076, 0.1224, 0.1423, 0.04496, 0.1435, 0.03243, 0.1099, 0.1174, 0.1813, 0.1152, 0.1986, 0.03889, 0.1987, 0.04125, 0.1814, 0.3536, 0.3076, 0.3749, 0.2771, 0.3935, 0.3052, 0.3674, 0.3444, 0.3189, 0.3, 0.3322, 0.3123, 0.3532, 0.35, 0.308, 0.308, 0.3842, 0.1738, 0.3858, 0.1417, 0.4057, 0.1397, 0.407, 0.1724, 0.2745, 0.2586, 0.3189, 0.3, 0.308, 0.308, 0.2667, 0.2696, 0.3844, 0.1838, 0.3842, 0.1738, 0.407, 0.1724, 0.4071, 0.182, 0.3749, 0.2771, 0.377, 0.2649, 0.3982, 0.2735, 0.3935, 0.3052, 0.3841, 0.1951, 0.3844, 0.1838, 0.4071, 0.182, 0.4061, 0.1991, 0.3936, 0.12, 0.3864, 0.09975, 0.3984, 0.09347, 0.4057, 0.1126, 0.3795, 0.2447, 0.3841, 0.1951, 0.4061, 0.1991, 0.4015, 0.246, 0.3322, 0.3123, 0.3536, 0.3076, 0.3674, 0.3444, 0.3532, 0.35, 0.377, 0.2649, 0.3795, 0.2447, 0.4015, 0.246, 0.3982, 0.2735, 0.3858, 0.1417, 0.3936, 0.12, 0.4057, 0.1126, 0.4057, 0.1397, 0.009945, 0.8376, 0.04963, 0.8457, 0.04637, 0.8851, 0.00612, 0.8825, 0.02457, 0.7844, 0.05464, 0.7907, 0.04963, 0.8457, 0.009945, 0.8376, 0.08618, 0.8502, 0.07974, 0.8919, 0.04637, 0.8851, 0.04963, 0.8457, 0.098, 0.9316, 0.09673, 0.973, 0.06139, 0.9716, 0.06266, 0.9302, 0.4084, 0.7571, 0.3791, 0.7398, 0.437, 0.7348, 0.3674, 0.3444, 0.3935, 0.3052, 0.4123, 0.3673, 0.3952, 0.3968, 0.308, 0.308, 0.3532, 0.35, 0.3663, 0.3813, 0.2993, 0.3179, 0.407, 0.1724, 0.4057, 0.1397, 0.4239, 0.1371, 0.4276, 0.1718, 0.2667, 0.2696, 0.308, 0.308, 0.2993, 0.3179, 0.2563, 0.2779, 0.4071, 0.182, 0.407, 0.1724, 0.4276, 0.1718, 0.4277, 0.1816, 0.3935, 0.3052, 0.3982, 0.2735, 0.4176, 0.2844, 0.4123, 0.3673, 0.4061, 0.1991, 0.4071, 0.182, 0.4277, 0.1816, 0.4265, 0.1991, 0.4057, 0.1126, 0.3984, 0.09347, 0.4114, 0.09031, 0.4194, 0.1097, 0.4015, 0.246, 0.4061, 0.1991, 0.4265, 0.1991, 0.4215, 0.2475, 0.3532, 0.35, 0.3674, 0.3444, 0.3952, 0.3968, 0.3663, 0.3813, 0.3982, 0.2735, 0.4015, 0.246, 0.4215, 0.2475, 0.4176, 0.2844, 0.4057, 0.1397, 0.4057, 0.1126, 0.4194, 0.1097, 0.4239, 0.1371, 0.03542, 0.7043, 0.004541, 0.702, 0.006447, 0.6873, 0.03712, 0.6896, 0.4981, 0.7062, 0.4139, 0.7236, 0.4118, 0.7093, 0.4959, 0.6919, 0.28, 0.761, 0.2506, 0.758, 0.2514, 0.7436, 0.2805, 0.7468, 0.07408, 0.7095, 0.03542, 0.7043, 0.03712, 0.6896, 0.07534, 0.6964, 0.2506, 0.758, 0.2222, 0.7548, 0.2231, 0.7404, 0.2514, 0.7436, 0.1285, 0.7432, 0.1145, 0.7413, 0.1158, 0.7268, 0.1296, 0.7287, 0.2222, 0.7548, 0.1534, 0.7464, 0.1544, 0.732, 0.2231, 0.7404, 0.1534, 0.7464, 0.1285, 0.7432, 0.1296, 0.7287, 0.1544, 0.732, 0.1145, 0.7413, 0.07408, 0.7095, 0.07534, 0.6964, 0.1158, 0.7268, 0.3414, 0.7587, 0.28, 0.761, 0.2805, 0.7468, 0.3411, 0.7447, 0.4139, 0.7236, 0.3681, 0.7332, 0.3703, 0.7183, 0.4118, 0.7093, 0.3681, 0.7332, 0.3414, 0.7587, 0.3411, 0.7447, 0.3703, 0.7183, 0.8627, 0.3617, 0.8631, 0.2696, 0.8226, 0.2659, 0.8221, 0.3588, 0.8011, 0.5418, 0.8057, 0.5818, 0.8471, 0.5794, 0.843, 0.5471, 0.924, 0.5084, 0.8697, 0.513, 0.843, 0.5471, 0.9159, 0.5416, 0.6293, 0.5089, 0.607, 0.5085, 0.6146, 0.5406, 0.6356, 0.5359, 0.6484, 0.349, 0.6528, 0.2512, 0.6337, 0.2496, 0.6277, 0.3473, 0.5228, 0.5025, 0.4928, 0.5008, 0.4913, 0.5358, 0.5264, 0.5349, 0.9413, 0.5532, 0.916, 0.6016, 0.9458, 0.6171, 0.9719, 0.566, 0.9523, 0.5154, 0.924, 0.5084, 0.9159, 0.5416, 0.9413, 0.5532, 0.607, 0.5085, 0.5509, 0.5041, 0.5566, 0.5322, 0.6146, 0.5406, 0.6277, 0.3473, 0.5746, 0.3423, 0.5601, 0.4505, 0.6144, 0.456, 0.9684, 0.369, 0.9406, 0.3688, 0.9367, 0.4554, 0.9639, 0.4566, 0.545, 0.3384, 0.5145, 0.3348, 0.4984, 0.4372, 0.5311, 0.444, 0.6484, 0.349, 0.6277, 0.3473, 0.6144, 0.456, 0.6497, 0.4559, 0.9406, 0.3688, 0.8627, 0.3617, 0.848, 0.4586, 0.9367, 0.4554, 0.6401, 0.6308, 0.6422, 0.5774, 0.6141, 0.5721, 0.5918, 0.5996, 0.5164, 0.5931, 0.5416, 0.6095, 0.5599, 0.5598, 0.5266, 0.5676, 0.843, 0.5471, 0.8623, 0.5721, 0.8884, 0.5868, 0.9159, 0.5416, 0.5264, 0.5349, 0.5266, 0.5676, 0.5599, 0.5598, 0.5566, 0.5322, 0.5566, 0.5322, 0.5599, 0.5598, 0.593, 0.5622, 0.6146, 0.5406, 0.916, 0.6016, 0.8884, 0.5868, 0.8826, 0.6322, 0.9109, 0.6212, 0.8568, 0.6085, 0.8471, 0.5794, 0.8057, 0.5818, 0.8128, 0.6323, 0.8627, 0.3617, 0.8221, 0.3588, 0.8055, 0.4588, 0.848, 0.4586, 0.545, 0.3384, 0.5561, 0.2373, 0.5227, 0.2349, 0.5145, 0.3348, 0.8697, 0.513, 0.8469, 0.5131, 0.8011, 0.5418, 0.843, 0.5471, 0.766, 0.5478, 0.7676, 0.5845, 0.8057, 0.5818, 0.8011, 0.5418, 0.6146, 0.5406, 0.6141, 0.5721, 0.6422, 0.5774, 0.6356, 0.5359, 0.672, 0.6273, 0.6754, 0.5819, 0.6422, 0.5774, 0.6401, 0.6308, 0.6848, 0.3501, 0.6484, 0.349, 0.6497, 0.4559, 0.6805, 0.4383, 0.9425, 0.08696, 0.9201, 0.08729, 0.8995, 0.1412, 0.9167, 0.1464, 0.702, 0.1324, 0.7013, 0.1101, 0.6676, 0.1234, 0.6675, 0.1404, 0.2604, 0.09813, 0.2478, 0.1031, 0.2584, 0.1453, 0.2763, 0.1353, 0.5668, 0.08379, 0.5895, 0.08603, 0.6003, 0.02039, 0.5701, 0.01539, 0.7022, 0.2072, 0.7021, 0.1901, 0.6559, 0.1901, 0.6492, 0.2072, 0.7004, 0.07573, 0.6659, 0.07521, 0.6629, 0.1092, 0.7013, 0.1101, 0.2093, 0.3701, 0.1455, 0.3668, 0.1493, 0.402, 0.2123, 0.407, 0.8675, 0.07966, 0.8385, 0.07549, 0.8387, 0.1098, 0.8536, 0.1188, 0.6443, 0.07872, 0.6659, 0.07521, 0.6621, 0.0178, 0.6435, 0.01842, 0.9385, 0.2768, 0.952, 0.2347, 0.8665, 0.2343, 0.8631, 0.2696, 0.7835, 0.2624, 0.7865, 0.2265, 0.6902, 0.2181, 0.6869, 0.2542, 0.6869, 0.2542, 0.6902, 0.2181, 0.6556, 0.2153, 0.6528, 0.2512, 0.9687, 0.2784, 0.9732, 0.2289, 0.952, 0.2347, 0.9385, 0.2768, 0.6848, 0.3501, 0.6869, 0.2542, 0.6528, 0.2512, 0.6484, 0.349, 0.9406, 0.3688, 0.9385, 0.2768, 0.8631, 0.2696, 0.8627, 0.3617, 0.9684, 0.369, 0.9687, 0.2784, 0.9385, 0.2768, 0.9406, 0.3688, 0.6277, 0.3473, 0.6337, 0.2496, 0.5814, 0.2389, 0.5746, 0.3423, 0.8221, 0.3588, 0.8226, 0.2659, 0.7835, 0.2624, 0.7834, 0.3558, 0.5561, 0.2373, 0.554, 0.18, 0.5295, 0.1874, 0.5227, 0.2349, 0.2098, 0.3221, 0.1448, 0.3206, 0.145, 0.3515, 0.2078, 0.354, 0.8385, 0.07549, 0.7977, 0.07556, 0.797, 0.1092, 0.8387, 0.1098, 0.838, 0.2056, 0.8372, 0.1884, 0.7978, 0.1893, 0.7981, 0.2063, 0.2432, 0.007955, 0.2317, 0.01005, 0.2478, 0.1031, 0.2604, 0.09813, 0.8367, 0.139, 0.8363, 0.122, 0.797, 0.1092, 0.7969, 0.1317, 0.8221, 0.3588, 0.7834, 0.3558, 0.7703, 0.44, 0.8055, 0.4588, 0.8128, 0.6323, 0.8057, 0.5818, 0.7676, 0.5845, 0.7683, 0.628, 0.6413, 0.6549, 0.6376, 0.7137, 0.7591, 0.7122, 0.7532, 0.6525, 0.6796, 0.5444, 0.6754, 0.5819, 0.7676, 0.5845, 0.766, 0.5478, 0.6356, 0.5359, 0.6422, 0.5774, 0.6754, 0.5819, 0.6796, 0.5444, 0.2586, 0.4286, 0.2414, 0.4087, 0.2265, 0.4426, 0.2335, 0.4527, 0.2179, 0.1042, 0.1468, 0.1071, 0.1629, 0.1424, 0.2295, 0.1426, 0.7834, 0.3558, 0.7835, 0.2624, 0.6869, 0.2542, 0.6848, 0.3501, 0.8226, 0.2659, 0.8259, 0.2304, 0.7865, 0.2265, 0.7835, 0.2624, 0.6337, 0.2496, 0.6362, 0.2138, 0.577, 0.1738, 0.5814, 0.2389, 0.7977, 0.07556, 0.7004, 0.07573, 0.7013, 0.1101, 0.797, 0.1092, 0.7981, 0.2063, 0.7978, 0.1893, 0.7021, 0.1901, 0.7022, 0.2072, 0.7969, 0.1317, 0.797, 0.1092, 0.7013, 0.1101, 0.702, 0.1324, 0.7834, 0.3558, 0.6848, 0.3501, 0.6805, 0.4383, 0.7703, 0.44, 0.7683, 0.628, 0.7676, 0.5845, 0.6754, 0.5819, 0.672, 0.6273, 0.6066, 0.6525, 0.5986, 0.7113, 0.6376, 0.7137, 0.6413, 0.6549, 0.03878, 0.675, 0.05433, 0.5975, 0.02342, 0.6018, 0.00839, 0.6727, 0.5331, 0.1337, 0.554, 0.18, 0.577, 0.1738, 0.5433, 0.132, 0.9732, 0.2289, 0.9802, 0.185, 0.9704, 0.1862, 0.952, 0.2347, 0.4938, 0.6775, 0.4871, 0.6054, 0.4016, 0.6217, 0.4096, 0.695, 0.5265, 0.09132, 0.5331, 0.1337, 0.5433, 0.132, 0.5319, 0.09047, 0.2812, 0.7327, 0.2845, 0.6532, 0.2553, 0.6493, 0.2522, 0.7293, 0.07667, 0.6834, 0.08352, 0.6233, 0.05433, 0.5975, 0.03878, 0.675, 0.9802, 0.185, 0.9724, 0.1213, 0.9671, 0.122, 0.9704, 0.1862, 0.2522, 0.7293, 0.2553, 0.6493, 0.2268, 0.6461, 0.224, 0.726, 0.9724, 0.1213, 0.9581, 0.004943, 0.9529, 0.005586, 0.9671, 0.122, 0.8631, 0.2696, 0.8665, 0.2343, 0.8259, 0.2304, 0.8226, 0.2659, 0.6528, 0.2512, 0.6556, 0.2153, 0.6362, 0.2138, 0.6337, 0.2496, 0.3711, 0.6272, 0.3669, 0.6021, 0.3409, 0.6203, 0.3412, 0.6524, 0.2268, 0.6461, 0.2274, 0.619, 0.1655, 0.6114, 0.1574, 0.6387, 0.05433, 0.5975, 0.04389, 0.5717, 0.02503, 0.5777, 0.02342, 0.6018, 0.3412, 0.6524, 0.3409, 0.6203, 0.2827, 0.625, 0.2845, 0.6532, 0.4016, 0.6217, 0.4024, 0.5963, 0.3669, 0.6021, 0.3711, 0.6272, 0.1307, 0.7143, 0.1331, 0.6371, 0.12, 0.6362, 0.117, 0.7123, 0.224, 0.726, 0.2268, 0.6461, 0.1574, 0.6387, 0.1553, 0.7176, 0.1553, 0.7176, 0.1574, 0.6387, 0.1331, 0.6371, 0.1307, 0.7143, 0.117, 0.7123, 0.12, 0.6362, 0.08352, 0.6233, 0.07667, 0.6834, 0.3407, 0.7309, 0.3412, 0.6524, 0.2845, 0.6532, 0.2812, 0.7327, 0.4096, 0.695, 0.4016, 0.6217, 0.3711, 0.6272, 0.3723, 0.7031, 0.3723, 0.7031, 0.3711, 0.6272, 0.3412, 0.6524, 0.3407, 0.7309, 0.3703, 0.7183, 0.3723, 0.7031, 0.3407, 0.7309, 0.3411, 0.7447, 0.4118, 0.7093, 0.4096, 0.695, 0.3723, 0.7031, 0.3703, 0.7183, 0.3411, 0.7447, 0.3407, 0.7309, 0.2812, 0.7327, 0.2805, 0.7468, 0.1158, 0.7268, 0.117, 0.7123, 0.07667, 0.6834, 0.07534, 0.6964, 0.1544, 0.732, 0.1553, 0.7176, 0.1307, 0.7143, 0.1296, 0.7287, 0.2231, 0.7404, 0.224, 0.726, 0.1553, 0.7176, 0.1544, 0.732, 0.1296, 0.7287, 0.1307, 0.7143, 0.117, 0.7123, 0.1158, 0.7268, 0.2514, 0.7436, 0.2522, 0.7293, 0.224, 0.726, 0.2231, 0.7404, 0.07534, 0.6964, 0.07667, 0.6834, 0.03878, 0.675, 0.03712, 0.6896, 0.2805, 0.7468, 0.2812, 0.7327, 0.2522, 0.7293, 0.2514, 0.7436, 0.4959, 0.6919, 0.4938, 0.6775, 0.4096, 0.695, 0.4118, 0.7093, 0.03712, 0.6896, 0.03878, 0.675, 0.00839, 0.6727, 0.006447, 0.6873, 0.7976, 0.01705, 0.7001, 0.01636, 0.7004, 0.07573, 0.7977, 0.07556, 0.8392, 0.01746, 0.7976, 0.01705, 0.7977, 0.07556, 0.8385, 0.07549, 0.6453, 0.1141, 0.6629, 0.1092, 0.6659, 0.07521, 0.6443, 0.07872, 0.8594, 0.01666, 0.8392, 0.01746, 0.8385, 0.07549, 0.8675, 0.07966, 0.7001, 0.01636, 0.6621, 0.0178, 0.6659, 0.07521, 0.7004, 0.07573, 0.5722, 0.1188, 0.5916, 0.1212, 0.5895, 0.08603, 0.5668, 0.08379, 0.9297, 0.00568, 0.9058, 0.01191, 0.9201, 0.08729, 0.9425, 0.08696, 0.848, 0.4586, 0.8055, 0.4588, 0.8469, 0.5131, 0.8697, 0.513, 0.6144, 0.456, 0.5601, 0.4505, 0.5509, 0.5041, 0.607, 0.5085, 0.9639, 0.4566, 0.9367, 0.4554, 0.924, 0.5084, 0.9523, 0.5154, 0.5311, 0.444, 0.4984, 0.4372, 0.4928, 0.5008, 0.5228, 0.5025, 0.6497, 0.4559, 0.6144, 0.456, 0.607, 0.5085, 0.6293, 0.5089, 0.9367, 0.4554, 0.848, 0.4586, 0.8697, 0.513, 0.924, 0.5084, 0.1382, 0.01856, 0.1225, 0.02311, 0.1303, 0.1051, 0.1468, 0.1071, 0.1493, 0.402, 0.1315, 0.4016, 0.1202, 0.4325, 0.1353, 0.4318, 0.1575, 0.1817, 0.1384, 0.1811, 0.1369, 0.1989, 0.155, 0.199, 0.2123, 0.407, 0.1493, 0.402, 0.1353, 0.4318, 0.2002, 0.4391, 0.2159, 0.2374, 0.15, 0.235, 0.1448, 0.3206, 0.2098, 0.3221, 0.2048, 0.01303, 0.1382, 0.01856, 0.1468, 0.1071, 0.2179, 0.1042, 0.2191, 0.2006, 0.155, 0.199, 0.15, 0.235, 0.2159, 0.2374, 0.2221, 0.1828, 0.1575, 0.1817, 0.155, 0.199, 0.2191, 0.2006, 0.2827, 0.625, 0.2865, 0.6032, 0.2577, 0.6005, 0.254, 0.622, 0.1655, 0.6114, 0.1615, 0.5881, 0.1377, 0.5839, 0.1443, 0.6087, 0.08257, 0.5942, 0.08922, 0.5657, 0.05788, 0.5492, 0.04389, 0.5717, 0.254, 0.622, 0.2577, 0.6005, 0.2298, 0.5973, 0.2274, 0.619, 0.3669, 0.6021, 0.3605, 0.5786, 0.3394, 0.5953, 0.3409, 0.6203, 0.2553, 0.6493, 0.254, 0.622, 0.2274, 0.619, 0.2268, 0.6461, 0.08352, 0.6233, 0.08257, 0.5942, 0.04389, 0.5717, 0.05433, 0.5975, 0.1574, 0.6387, 0.1655, 0.6114, 0.1443, 0.6087, 0.1331, 0.6371, 0.2845, 0.6532, 0.2827, 0.625, 0.254, 0.622, 0.2553, 0.6493, 0.1331, 0.6371, 0.1443, 0.6087, 0.1301, 0.6065, 0.12, 0.6362, 0.4871, 0.6054, 0.481, 0.5815, 0.4024, 0.5963, 0.4016, 0.6217, 0.12, 0.6362, 0.1301, 0.6065, 0.08257, 0.5942, 0.08352, 0.6233, 0.1615, 0.5881, 0.1689, 0.4849, 0.1539, 0.4832, 0.1377, 0.5839, 0.08922, 0.5657, 0.0957, 0.4677, 0.07251, 0.4468, 0.05788, 0.5492, 0.2577, 0.6005, 0.2644, 0.4943, 0.2364, 0.4916, 0.2298, 0.5973, 0.3605, 0.5786, 0.3535, 0.4663, 0.3373, 0.4925, 0.3394, 0.5953, 0.2298, 0.5973, 0.2364, 0.4916, 0.1689, 0.4849, 0.1615, 0.5881, 0.1443, 0.6087, 0.1377, 0.5839, 0.1252, 0.5817, 0.1301, 0.6065, 0.481, 0.5815, 0.4799, 0.5575, 0.3967, 0.5732, 0.4024, 0.5963, 0.1301, 0.6065, 0.1252, 0.5817, 0.08922, 0.5657, 0.08257, 0.5942, 0.4024, 0.5963, 0.3967, 0.5732, 0.3605, 0.5786, 0.3669, 0.6021, 0.3409, 0.6203, 0.3394, 0.5953, 0.2865, 0.6032, 0.2827, 0.625, 0.04389, 0.5717, 0.05788, 0.5492, 0.02891, 0.5549, 0.02503, 0.5777, 0.2274, 0.619, 0.2298, 0.5973, 0.1615, 0.5881, 0.1655, 0.6114, 0.4239, 0.1371, 0.4418, 0.1347, 0.4328, 0.1067, 0.4194, 0.1097, 0.4176, 0.2844, 0.4378, 0.2951, 0.4415, 0.2489, 0.4215, 0.2475, 0.3663, 0.3813, 0.3733, 0.405, 0.4021, 0.4133, 0.3952, 0.3968, 0.4215, 0.2475, 0.4415, 0.2489, 0.4467, 0.1992, 0.4265, 0.1991, 0.4194, 0.1097, 0.4328, 0.1067, 0.4244, 0.08689, 0.4114, 0.09031, 0.2865, 0.6032, 0.2816, 0.496, 0.2644, 0.4943, 0.2577, 0.6005, 0.1377, 0.5839, 0.1539, 0.4832, 0.1406, 0.4816, 0.1252, 0.5817, 0.4799, 0.5575, 0.4617, 0.4442, 0.3784, 0.4611, 0.3967, 0.5732, 0.1252, 0.5817, 0.1406, 0.4816, 0.0957, 0.4677, 0.08922, 0.5657, 0.3967, 0.5732, 0.3784, 0.4611, 0.3535, 0.4663, 0.3605, 0.5786, 0.3394, 0.5953, 0.3373, 0.4925, 0.2816, 0.496, 0.2865, 0.6032, 0.05788, 0.5492, 0.07251, 0.4468, 0.0435, 0.4442, 0.02891, 0.5549, 0.1225, 0.02311, 0.1024, 0.02253, 0.1099, 0.1076, 0.1303, 0.1051, 0.1315, 0.4016, 0.1113, 0.4001, 0.1006, 0.4306, 0.1202, 0.4325, 0.1384, 0.1811, 0.1174, 0.1813, 0.1152, 0.1986, 0.1369, 0.1989, 0.155, 0.199, 0.1369, 0.1989, 0.1336, 0.2367, 0.15, 0.235, 0.1455, 0.3668, 0.1286, 0.3665, 0.1315, 0.4016, 0.1493, 0.402, 0.1448, 0.3206, 0.1291, 0.3178, 0.128, 0.3506, 0.145, 0.3515, 0.15, 0.235, 0.1336, 0.2367, 0.1291, 0.3178, 0.1448, 0.3206, 0.1468, 0.1071, 0.1303, 0.1051, 0.1435, 0.1412, 0.1629, 0.1424, 0.04125, 0.1814, 0.01936, 0.1818, 0.01733, 0.1986, 0.03889, 0.1987, 0.03243, 0.1099, 0.01074, 0.1108, 0.02331, 0.1442, 0.04496, 0.1435, 0.03743, 0.234, 0.016, 0.2337, 0.01174, 0.3152, 0.0332, 0.3158, 0.1369, 0.1989, 0.1152, 0.1986, 0.1144, 0.2349, 0.1336, 0.2367, 0.1286, 0.3665, 0.1085, 0.3651, 0.1113, 0.4001, 0.1315, 0.4016, 0.1291, 0.3178, 0.1095, 0.3184, 0.1068, 0.3498, 0.128, 0.3506, 0.1336, 0.2367, 0.1144, 0.2349, 0.1095, 0.3184, 0.1291, 0.3178, 0.1303, 0.1051, 0.1099, 0.1076, 0.1224, 0.1423, 0.1435, 0.1412, 0.1423, 0.8292, 0.1356, 0.8599, 0.2168, 0.8623, 0.2105, 0.8307, 0.2105, 0.8307, 0.2168, 0.8623, 0.2443, 0.8621, 0.2373, 0.8306, 0.2488, 0.8243, 0.2579, 0.8558, 0.2875, 0.842, 0.2767, 0.8139, 0.03619, 0.3971, 0.01484, 0.3963, 0.00429, 0.4268, 0.0256, 0.4276, 0.02599, 0.0266, 0.00429, 0.02768, 0.01074, 0.1108, 0.03243, 0.1099, 0.03889, 0.1987, 0.01733, 0.1986, 0.016, 0.2337, 0.03743, 0.234, 0.03304, 0.3627, 0.01154, 0.3619, 0.01484, 0.3963, 0.03619, 0.3971, 0.0332, 0.3158, 0.01174, 0.3152, 0.01003, 0.3464, 0.03156, 0.3472, 0.5091, 0.1938, 0.4948, 0.1681, 0.4584, 0.1742, 0.4522, 0.1822, 0.4675, 0.4168, 0.4886, 0.3917, 0.437, 0.2947, 0.4357, 0.3818, 0.5069, 0.2153, 0.5091, 0.1938, 0.4522, 0.1822, 0.4467, 0.1992, 0.4886, 0.3917, 0.5005, 0.2767, 0.4415, 0.2489, 0.437, 0.2947, 0.5005, 0.2767, 0.5069, 0.2153, 0.4467, 0.1992, 0.4415, 0.2489, 0.4265, 0.1991, 0.4467, 0.1992, 0.448, 0.1814, 0.4277, 0.1816, 0.4123, 0.3673, 0.4293, 0.3803, 0.4378, 0.2951, 0.4176, 0.2844, 0.4277, 0.1816, 0.448, 0.1814, 0.448, 0.1713, 0.4276, 0.1718, 0.2563, 0.2779, 0.246, 0.2863, 0.2905, 0.3278, 0.2993, 0.3179, 0.4276, 0.1718, 0.448, 0.1713, 0.4418, 0.1347, 0.4239, 0.1371, 0.2993, 0.3179, 0.2905, 0.3278, 0.3733, 0.405, 0.3663, 0.3813, 0.3952, 0.3968, 0.4021, 0.4133, 0.4293, 0.3803, 0.4123, 0.3673, 0.2579, 0.8558, 0.2675, 0.8924, 0.3045, 0.881, 0.2875, 0.842, 0.1027, 0.8582, 0.09923, 0.8942, 0.1346, 0.905, 0.1356, 0.8599, 0.3154, 0.8352, 0.339, 0.877, 0.4124, 0.8285, 0.3854, 0.7864, 0.3608, 0.7641, 0.3854, 0.7864, 0.4084, 0.7571, 0.3791, 0.7398, 0.1017, 0.8191, 0.08618, 0.8502, 0.1027, 0.8582, 0.1125, 0.8272, 0.2767, 0.8139, 0.2875, 0.842, 0.3154, 0.8352, 0.3031, 0.8044, 0.3031, 0.8044, 0.3154, 0.8352, 0.3854, 0.7864, 0.3608, 0.7641, 0.1125, 0.8272, 0.1027, 0.8582, 0.1356, 0.8599, 0.1423, 0.8292, 0.1345, 0.9281, 0.1346, 0.905, 0.09868, 0.9131, 0.098, 0.9316, 0.2192, 0.9292, 0.2196, 0.906, 0.1346, 0.905, 0.1345, 0.9281, 0.2512, 0.9322, 0.2509, 0.9148, 0.2196, 0.906, 0.2192, 0.9292, 0.2168, 0.8623, 0.2196, 0.906, 0.25, 0.8959, 0.2443, 0.8621, 0.1356, 0.8599, 0.1346, 0.905, 0.2196, 0.906, 0.2168, 0.8623, 0.3854, 0.7864, 0.4124, 0.8285, 0.4342, 0.7969, 0.4084, 0.7571, 0.08618, 0.8502, 0.07974, 0.8919, 0.09923, 0.8942, 0.1027, 0.8582, 0.2875, 0.842, 0.3045, 0.881, 0.339, 0.877, 0.3154, 0.8352, 0.7591, 0.7122, 0.803, 0.7416, 0.8985, 0.7328, 0.8182, 0.7017, 0.5678, 0.7058, 0.5343, 0.7354, 0.5734, 0.7388, 0.5986, 0.7113, 0.5294, 0.6971, 0.5035, 0.7196, 0.5343, 0.7354, 0.5678, 0.7058, 0.8391, 0.6352, 0.8618, 0.6817, 0.8913, 0.6548, 0.8691, 0.6193, 0.7532, 0.6525, 0.7591, 0.7122, 0.8182, 0.7017, 0.8038, 0.6452, 0.5739, 0.6494, 0.5678, 0.7058, 0.5986, 0.7113, 0.6066, 0.6525, 0.5384, 0.6434, 0.5294, 0.6971, 0.5678, 0.7058, 0.5739, 0.6494, 0.8038, 0.6452, 0.8182, 0.7017, 0.8618, 0.6817, 0.8391, 0.6352, 0.8182, 0.7017, 0.8985, 0.7328, 0.9628, 0.7176, 0.8618, 0.6817, 0.8618, 0.6817, 0.9628, 0.7176, 0.9791, 0.6969, 0.8913, 0.6548, 0.5601, 0.4505, 0.5311, 0.444, 0.5228, 0.5025, 0.5509, 0.5041, 0.9951, 0.4587, 0.9639, 0.4566, 0.9523, 0.5154, 0.9869, 0.5242, 0.983, 0.12, 0.9687, 0.003649, 0.9581, 0.004943, 0.9724, 0.1213, 0.9908, 0.1836, 0.983, 0.12, 0.9724, 0.1213, 0.9802, 0.185, 0.5155, 0.09302, 0.5221, 0.1353, 0.5331, 0.1337, 0.5265, 0.09132, 0.9958, 0.223, 0.9908, 0.1836, 0.9802, 0.185, 0.9732, 0.2289, 0.5221, 0.1353, 0.5295, 0.1874, 0.554, 0.18, 0.5331, 0.1337, 0.5814, 0.2389, 0.577, 0.1738, 0.554, 0.18, 0.5561, 0.2373, 0.9976, 0.3694, 0.9976, 0.2783, 0.9687, 0.2784, 0.9684, 0.369, 0.9976, 0.2783, 0.9958, 0.223, 0.9732, 0.2289, 0.9687, 0.2784, 0.5746, 0.3423, 0.5814, 0.2389, 0.5561, 0.2373, 0.545, 0.3384, 0.9458, 0.6171, 0.916, 0.6016, 0.9109, 0.6212, 0.9373, 0.6335, 0.4913, 0.5358, 0.4903, 0.5576, 0.5266, 0.5676, 0.5264, 0.5349, 0.4894, 0.576, 0.5164, 0.5931, 0.5266, 0.5676, 0.4903, 0.5576, 0.5746, 0.3423, 0.545, 0.3384, 0.5311, 0.444, 0.5601, 0.4505, 0.9976, 0.3694, 0.9684, 0.369, 0.9639, 0.4566, 0.9951, 0.4587, 0.9869, 0.5242, 0.9523, 0.5154, 0.9413, 0.5532, 0.9719, 0.566, 0.9159, 0.5416, 0.8884, 0.5868, 0.916, 0.6016, 0.9413, 0.5532, 0.5509, 0.5041, 0.5228, 0.5025, 0.5264, 0.5349, 0.5566, 0.5322, 0.6108, 0.8416, 0.6105, 0.8754, 0.7979, 0.8759, 0.7984, 0.8422, 0.5542, 0.8425, 0.5564, 0.8747, 0.6105, 0.8754, 0.6108, 0.8416, 0.7984, 0.8422, 0.7979, 0.8759, 0.8829, 0.8746, 0.8879, 0.8339, 0.95, 0.8362, 0.9372, 0.8789, 0.9633, 0.8909, 0.9782, 0.8454, 0.4965, 0.8475, 0.5037, 0.8807, 0.5564, 0.8747, 0.5542, 0.8425, 0.8879, 0.8339, 0.8829, 0.8746, 0.9372, 0.8789, 0.95, 0.8362, 0.5986, 0.7113, 0.5734, 0.7388, 0.608, 0.7403, 0.6376, 0.7137, 0.6376, 0.7137, 0.608, 0.7403, 0.803, 0.7416, 0.7591, 0.7122, 0.4844, 0.9143, 0.5155, 0.9462, 0.5521, 0.931, 0.5227, 0.9049, 0.6181, 0.8979, 0.635, 0.9215, 0.7634, 0.9223, 0.7844, 0.8987, 0.5672, 0.8977, 0.5923, 0.9249, 0.635, 0.9215, 0.6181, 0.8979, 0.7844, 0.8987, 0.7634, 0.9223, 0.822, 0.925, 0.8605, 0.899, 0.911, 0.907, 0.8633, 0.9379, 0.893, 0.9594, 0.9388, 0.9246, 0.5227, 0.9049, 0.5521, 0.931, 0.5923, 0.9249, 0.5672, 0.8977, 0.4617, 0.8518, 0.4703, 0.8888, 0.5037, 0.8807, 0.4965, 0.8475, 0.6208, 0.9573, 0.635, 0.9215, 0.5944, 0.9321, 0.5608, 0.9519, 0.8542, 0.9591, 0.8209, 0.934, 0.7634, 0.9223, 0.7654, 0.9607, 0.7654, 0.9607, 0.7634, 0.9223, 0.635, 0.9215, 0.6208, 0.9573, 0.7685, 0.9938, 0.7654, 0.9607, 0.6208, 0.9573, 0.6194, 0.9905, 0.8672, 0.9915, 0.8542, 0.9591, 0.7654, 0.9607, 0.7685, 0.9938, 0.6194, 0.9905, 0.6208, 0.9573, 0.5608, 0.9519, 0.5409, 0.9835, 0.8605, 0.899, 0.822, 0.925, 0.8633, 0.9379, 0.911, 0.907, 0.4782, 0.7383, 0.461, 0.8061, 0.4986, 0.8062, 0.5197, 0.7426, 0.9003, 0.7392, 0.8922, 0.7997, 0.9654, 0.8035, 0.972, 0.7281, 0.5197, 0.7426, 0.4986, 0.8062, 0.5555, 0.8023, 0.5668, 0.742, 0.972, 0.7281, 0.9654, 0.8035, 0.9909, 0.8089, 0.9983, 0.7308, 0.803, 0.7416, 0.8006, 0.783, 0.8922, 0.7997, 0.9003, 0.7392, 0.5668, 0.742, 0.5555, 0.8023, 0.6086, 0.7832, 0.608, 0.7403, 0.608, 0.7403, 0.6086, 0.7832, 0.8006, 0.783, 0.803, 0.7416, 0.461, 0.8061, 0.4617, 0.8518, 0.4965, 0.8475, 0.4986, 0.8062, 0.8922, 0.7997, 0.8879, 0.8339, 0.95, 0.8362, 0.9654, 0.8035, 0.4986, 0.8062, 0.4965, 0.8475, 0.5542, 0.8425, 0.5555, 0.8023, 0.9654, 0.8035, 0.95, 0.8362, 0.9782, 0.8454, 0.9909, 0.8089, 0.8006, 0.783, 0.7984, 0.8422, 0.8879, 0.8339, 0.8922, 0.7997, 0.5555, 0.8023, 0.5542, 0.8425, 0.6108, 0.8416, 0.6086, 0.7832, 0.6086, 0.7832, 0.6108, 0.8416, 0.7984, 0.8422, 0.8006, 0.783, 0.8829, 0.8746, 0.8605, 0.899, 0.911, 0.907, 0.9372, 0.8789, 0.5037, 0.8807, 0.5227, 0.9049, 0.5672, 0.8977, 0.5564, 0.8747, 0.9372, 0.8789, 0.911, 0.907, 0.9388, 0.9246, 0.9633, 0.8909, 0.7979, 0.8759, 0.7844, 0.8987, 0.8605, 0.899, 0.8829, 0.8746, 0.5564, 0.8747, 0.5672, 0.8977, 0.6181, 0.8979, 0.6105, 0.8754, 0.6105, 0.8754, 0.6181, 0.8979, 0.7844, 0.8987, 0.7979, 0.8759, 0.4703, 0.8888, 0.4844, 0.9143, 0.5227, 0.9049, 0.5037, 0.8807, 0.4342, 0.7969, 0.4628, 0.7746, 0.437, 0.7348, 0.4084, 0.7571, 0.2516, 0.971, 0.2512, 0.9322, 0.2192, 0.9292, 0.219, 0.9805, 0.219, 0.9805, 0.2192, 0.9292, 0.1345, 0.9281, 0.1337, 0.9796, 0.1337, 0.9796, 0.1345, 0.9281, 0.098, 0.9316, 0.09673, 0.973, 0.1017, 0.8191, 0.04963, 0.8457, 0.08618, 0.8502, 0.2443, 0.8621, 0.25, 0.8959, 0.2675, 0.8924, 0.2579, 0.8558, 0.03156, 0.3472, 0.01003, 0.3464, 0.01154, 0.3619, 0.03304, 0.3627, 0.2373, 0.8306, 0.2443, 0.8621, 0.2579, 0.8558, 0.2488, 0.8243, 0.128, 0.3506, 0.1068, 0.3498, 0.1085, 0.3651, 0.1286, 0.3665, 0.04496, 0.1435, 0.02331, 0.1442, 0.01936, 0.1818, 0.04125, 0.1814, 0.145, 0.3515, 0.128, 0.3506, 0.1286, 0.3665, 0.1455, 0.3668, 0.1435, 0.1412, 0.1224, 0.1423, 0.1174, 0.1813, 0.1384, 0.1811, 0.2295, 0.1426, 0.1629, 0.1424, 0.1575, 0.1817, 0.2221, 0.1828, 0.1629, 0.1424, 0.1435, 0.1412, 0.1384, 0.1811, 0.1575, 0.1817, 0.9058, 0.01191, 0.8594, 0.01666, 0.8675, 0.07966, 0.9201, 0.08729, 0.5916, 0.1212, 0.6453, 0.1141, 0.6443, 0.07872, 0.5895, 0.08603, 0.7978, 0.1893, 0.7969, 0.1317, 0.702, 0.1324, 0.7021, 0.1901, 0.8372, 0.1884, 0.8367, 0.139, 0.7969, 0.1317, 0.7978, 0.1893, 0.5895, 0.08603, 0.6443, 0.07872, 0.6435, 0.01842, 0.6003, 0.02039, 0.9201, 0.08729, 0.8675, 0.07966, 0.8536, 0.1188, 0.8995, 0.1412, 0.2078, 0.354, 0.145, 0.3515, 0.1455, 0.3668, 0.2093, 0.3701, 0.7021, 0.1901, 0.702, 0.1324, 0.6675, 0.1404, 0.6559, 0.1901, 0.2365, 0.3552, 0.2078, 0.354, 0.2093, 0.3701, 0.2381, 0.3715, 0.2584, 0.1453, 0.2295, 0.1426, 0.2221, 0.1828, 0.2509, 0.1841, 0.2509, 0.1841, 0.2221, 0.1828, 0.2191, 0.2006, 0.2478, 0.2016, 0.2478, 0.2016, 0.2191, 0.2006, 0.2159, 0.2374, 0.2447, 0.2383, 0.2317, 0.01005, 0.2048, 0.01303, 0.2179, 0.1042, 0.2478, 0.1031, 0.2447, 0.2383, 0.2159, 0.2374, 0.2098, 0.3221, 0.2385, 0.3231, 0.2414, 0.4087, 0.2123, 0.407, 0.2002, 0.4391, 0.2265, 0.4426, 0.2478, 0.1031, 0.2179, 0.1042, 0.2295, 0.1426, 0.2584, 0.1453, 0.2385, 0.3231, 0.2098, 0.3221, 0.2078, 0.354, 0.2365, 0.3552, 0.2381, 0.3715, 0.2093, 0.3701, 0.2123, 0.407, 0.2414, 0.4087, 0.1224, 0.1423, 0.04496, 0.1435, 0.04125, 0.1814, 0.1174, 0.1813, 0.1068, 0.3498, 0.03156, 0.3472, 0.03304, 0.3627, 0.1085, 0.3651, 0.1095, 0.3184, 0.0332, 0.3158, 0.03156, 0.3472, 0.1068, 0.3498, 0.1085, 0.3651, 0.03304, 0.3627, 0.03619, 0.3971, 0.1113, 0.4001, 0.1152, 0.1986, 0.03889, 0.1987, 0.03743, 0.234, 0.1144, 0.2349, 0.1024, 0.02253, 0.02599, 0.0266, 0.03243, 0.1099, 0.1099, 0.1076, 0.1113, 0.4001, 0.03619, 0.3971, 0.0256, 0.4276, 0.1006, 0.4306, 0.1144, 0.2349, 0.03743, 0.234, 0.0332, 0.3158, 0.1095, 0.3184, 0.1099, 0.1076, 0.03243, 0.1099, 0.04496, 0.1435, 0.1224, 0.1423, 0.1174, 0.1813, 0.04125, 0.1814, 0.03889, 0.1987, 0.1152, 0.1986, 0.3536, 0.3076, 0.3674, 0.3444, 0.3935, 0.3052, 0.3749, 0.2771, 0.3189, 0.3, 0.308, 0.308, 0.3532, 0.35, 0.3322, 0.3123, 0.3842, 0.1738, 0.407, 0.1724, 0.4057, 0.1397, 0.3858, 0.1417, 0.2745, 0.2586, 0.2667, 0.2696, 0.308, 0.308, 0.3189, 0.3, 0.3844, 0.1838, 0.4071, 0.182, 0.407, 0.1724, 0.3842, 0.1738, 0.3749, 0.2771, 0.3935, 0.3052, 0.3982, 0.2735, 0.377, 0.2649, 0.3841, 0.1951, 0.4061, 0.1991, 0.4071, 0.182, 0.3844, 0.1838, 0.3936, 0.12, 0.4057, 0.1126, 0.3984, 0.09347, 0.3864, 0.09975, 0.3795, 0.2447, 0.4015, 0.246, 0.4061, 0.1991, 0.3841, 0.1951, 0.3322, 0.3123, 0.3532, 0.35, 0.3674, 0.3444, 0.3536, 0.3076, 0.377, 0.2649, 0.3982, 0.2735, 0.4015, 0.246, 0.3795, 0.2447, 0.3858, 0.1417, 0.4057, 0.1397, 0.4057, 0.1126, 0.3936, 0.12, 0.009945, 0.8376, 0.00612, 0.8825, 0.04637, 0.8851, 0.04963, 0.8457, 0.02457, 0.7844, 0.009945, 0.8376, 0.04963, 0.8457, 0.05464, 0.7907, 0.08618, 0.8502, 0.04963, 0.8457, 0.04637, 0.8851, 0.07974, 0.8919, 0.098, 0.9316, 0.06266, 0.9302, 0.06139, 0.9716, 0.09673, 0.973, 0.4084, 0.7571, 0.437, 0.7348, 0.3791, 0.7398, 0.3674, 0.3444, 0.3952, 0.3968, 0.4123, 0.3673, 0.3935, 0.3052, 0.308, 0.308, 0.2993, 0.3179, 0.3663, 0.3813, 0.3532, 0.35, 0.407, 0.1724, 0.4276, 0.1718, 0.4239, 0.1371, 0.4057, 0.1397, 0.2667, 0.2696, 0.2563, 0.2779, 0.2993, 0.3179, 0.308, 0.308, 0.4071, 0.182, 0.4277, 0.1816, 0.4276, 0.1718, 0.407, 0.1724, 0.3935, 0.3052, 0.4123, 0.3673, 0.4176, 0.2844, 0.3982, 0.2735, 0.4061, 0.1991, 0.4265, 0.1991, 0.4277, 0.1816, 0.4071, 0.182, 0.4057, 0.1126, 0.4194, 0.1097, 0.4114, 0.09031, 0.3984, 0.09347, 0.4015, 0.246, 0.4215, 0.2475, 0.4265, 0.1991, 0.4061, 0.1991, 0.3532, 0.35, 0.3663, 0.3813, 0.3952, 0.3968, 0.3674, 0.3444, 0.3982, 0.2735, 0.4176, 0.2844, 0.4215, 0.2475, 0.4015, 0.246, 0.4057, 0.1397, 0.4239, 0.1371, 0.4194, 0.1097, 0.4057, 0.1126, 0.03542, 0.7043, 0.03712, 0.6896, 0.006447, 0.6873, 0.004541, 0.702, 0.4981, 0.7062, 0.4959, 0.6919, 0.4118, 0.7093, 0.4139, 0.7236, 0.28, 0.761, 0.2805, 0.7468, 0.2514, 0.7436, 0.2506, 0.758, 0.07408, 0.7095, 0.07534, 0.6964, 0.03712, 0.6896, 0.03542, 0.7043, 0.2506, 0.758, 0.2514, 0.7436, 0.2231, 0.7404, 0.2222, 0.7548, 0.1285, 0.7432, 0.1296, 0.7287, 0.1158, 0.7268, 0.1145, 0.7413, 0.2222, 0.7548, 0.2231, 0.7404, 0.1544, 0.732, 0.1534, 0.7464, 0.1534, 0.7464, 0.1544, 0.732, 0.1296, 0.7287, 0.1285, 0.7432, 0.1145, 0.7413, 0.1158, 0.7268, 0.07534, 0.6964, 0.07408, 0.7095, 0.3414, 0.7587, 0.3411, 0.7447, 0.2805, 0.7468, 0.28, 0.761, 0.4139, 0.7236, 0.4118, 0.7093, 0.3703, 0.7183, 0.3681, 0.7332, 0.3681, 0.7332, 0.3703, 0.7183, 0.3411, 0.7447, 0.3414, 0.7587])
me_cube.materials.append(mat_material)
me_cube.use_remesh_preserve_volume = False
me_cube.use_remesh_preserve_attributes = False
me_cube.use_mirror_vertex_groups = False
me_cube.update()

# ---- objects
ob_cube = bpy.data.objects.new('Cube', me_cube)

# ---- transforms, parenting, visibility, modifiers, constraints
ob_cube.location = (0.0, 0.0, 0.8926)
ob_cube.scale = (0.1328, 0.25, 0.25)
ob_cube.lock_rotations_4d = False
ob_cube.empty_display_type = 'ARROWS'
ob_cube.lineart.crease_threshold = 0.0

# ---- collection membership
col_collection_1.objects.link(ob_cube)

# ---- scene / render settings (as saved in the file)
scene.frame_start = 1; scene.frame_end = 250; scene.frame_set(7)
scene.render.engine = 'BLENDER_EEVEE_NEXT'
scene.render.resolution_percentage = 50
scene.render.dither_intensity = 0.0
scene.cycles.use_denoising = False
scene.cycles.samples = 128
scene.cycles.sampling_pattern = 'TABULATED_SOBOL'
scene.cycles.light_sampling_threshold = 0.0
scene.cycles.use_adaptive_sampling = False
scene.cycles.use_light_tree = False
scene.cycles.blur_glossy = 0.0
scene.cycles.sample_clamp_indirect = 0.0
scene.view_settings.view_transform = 'Standard'
bpy.context.view_layer.update()

# ---- added for rendering (the .blend has no active camera and no usable light): camera, sun
cam_auto = bpy.data.cameras.new('AutoCamera')
cam_auto.lens = 50.0
cam_auto.sensor_width = 36.0
cam_auto.clip_end = 1000.0
ob_auto_camera = bpy.data.objects.new('AutoCamera', cam_auto)
scene.collection.objects.link(ob_auto_camera)
ob_auto_camera.location = (2.63927, -3.10279, 3.10611)
ob_auto_camera.rotation_euler = (1.09748, -7.21219e-08, 0.694738)
scene.camera = ob_auto_camera
light_auto_sun = bpy.data.lights.new('AutoSun', 'SUN')
light_auto_sun.energy = 3.0
light_auto_sun.angle = 0.0523599
ob_auto_sun = bpy.data.objects.new('AutoSun', light_auto_sun)
scene.collection.objects.link(ob_auto_sun)
ob_auto_sun.rotation_euler = (0.872665, 0.174533, 0.523599)
bpy.context.view_layer.update()
